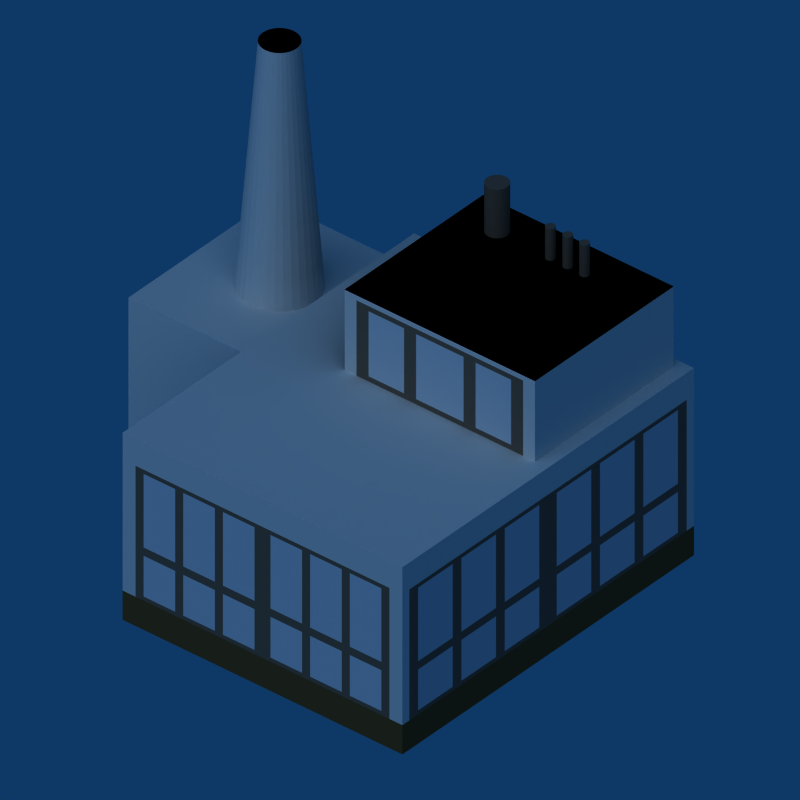 # Source: Factory_tech1.blend  (saved by Blender 2.49.2; exported with 4.5.12 LTS)
import bpy
from mathutils import Matrix  # noqa: F401  (used for matrix-valued properties, if any)

bpy.ops.wm.read_factory_settings(use_empty=True)
scene = bpy.context.scene
scene.name = 'Scene'

# ---- collections
col_collection_1 = bpy.data.collections.new('Collection 1'); scene.collection.children.link(col_collection_1)

# ---- materials (node trees are filled in below, after node groups)
mat_material_013 = bpy.data.materials.new('Material.013')
mat_material_013.alpha_threshold = 0.0
mat_material_013.diffuse_color = (0.3725, 0.3373, 0.302, 1.0)
mat_material_013.roughness = 0.5
mat_material_013.line_color = (0.0, 0.0, 0.0, 1.0)
mat_material_012 = bpy.data.materials.new('Material.012')
mat_material_012.alpha_threshold = 0.0
mat_material_012.diffuse_color = (0.3725, 0.3373, 0.302, 1.0)
mat_material_012.roughness = 0.5
mat_material_012.line_color = (0.0, 0.0, 0.0, 1.0)
mat_material_008 = bpy.data.materials.new('Material.008')
mat_material_008.alpha_threshold = 0.0
mat_material_008.preview_render_type = 'CUBE'
mat_material_008.roughness = 0.5
mat_material_008.line_color = (0.0, 0.0, 0.0, 1.0)
mat_material_006 = bpy.data.materials.new('Material.006')
mat_material_006.alpha_threshold = 0.0
mat_material_006.preview_render_type = 'CUBE'
mat_material_006.diffuse_color = (0.0, 0.0, 0.0, 1.0)
mat_material_006.roughness = 0.5
mat_material_006.line_color = (0.0, 0.0, 0.0, 1.0)
mat_material = bpy.data.materials.new('Material')
mat_material.alpha_threshold = 0.0
mat_material.roughness = 0.5
mat_material.line_color = (0.0, 0.0, 0.0, 1.0)
mat_material_001 = bpy.data.materials.new('Material.001')
mat_material_001.alpha_threshold = 0.0
mat_material_001.preview_render_type = 'CUBE'
mat_material_001.diffuse_color = (0.3235, 0.2539, 0.1509, 1.0)
mat_material_001.roughness = 0.5
mat_material_001.specular_intensity = 0.0
mat_material_001.line_color = (0.0, 0.0, 0.0, 1.0)
mat_material_010 = bpy.data.materials.new('Material.010')
mat_material_010.alpha_threshold = 0.0
mat_material_010.preview_render_type = 'CUBE'
mat_material_010.roughness = 0.5
mat_material_010.line_color = (0.0, 0.0, 0.0, 1.0)
mat_material_003 = bpy.data.materials.new('Material.003')
mat_material_003.alpha_threshold = 0.0
mat_material_003.preview_render_type = 'CUBE'
mat_material_003.diffuse_color = (0.3725, 0.3373, 0.302, 1.0)
mat_material_003.roughness = 0.5
mat_material_003.specular_intensity = 0.0
mat_material_003.line_color = (0.0, 0.0, 0.0, 1.0)
mat_material_004 = bpy.data.materials.new('Material.004')
mat_material_004.alpha_threshold = 0.0
mat_material_004.diffuse_color = (0.3725, 0.3373, 0.302, 1.0)
mat_material_004.roughness = 0.5
mat_material_004.specular_intensity = 0.0
mat_material_004.line_color = (0.0, 0.0, 0.0, 1.0)
mat_material_016 = bpy.data.materials.new('Material.016')
mat_material_016.alpha_threshold = 0.0
mat_material_016.diffuse_color = (0.74, 0.776, 0.818, 1.0)
mat_material_016.specular_color = (0.676, 0.732, 0.798)
mat_material_016.roughness = 0.818
mat_material_016.specular_intensity = 0.731
mat_material_016.line_color = (0.0, 0.0, 0.0, 0.3242)
mat_material_011 = bpy.data.materials.new('Material.011')
mat_material_011.alpha_threshold = 0.0
mat_material_011.preview_render_type = 'CUBE'
mat_material_011.roughness = 0.5
mat_material_011.line_color = (0.0, 0.0, 0.0, 1.0)

# ---- material node trees

# ---- world
world_world = bpy.data.worlds.new('World'); scene.world = world_world
world_world.color = (0.05656, 0.2208, 0.4)
world_world.use_sun_shadow = False
world_world.sun_shadow_jitter_overblur = 0.0
world_world.cycles.sampling_method = 'MANUAL'
world_world.cycles.sample_map_resolution = 256

# ---- cameras
cam_camera = bpy.data.cameras.new('Camera')
cam_camera.type = 'ORTHO'
cam_camera.passepartout_alpha = 0.2
cam_camera.clip_end = 100.0
cam_camera.lens = 35.0
cam_camera.ortho_scale = 29.31
cam_camera.show_passepartout = False
cam_camera.show_safe_areas = True
cam_camera.dof.focus_distance = 0.0
cam_camera.dof.aperture_fstop = 128.0

# ---- lights
light_lamp_002 = bpy.data.lights.new('Lamp.002', 'SUN')
light_lamp_002.transmission_factor = 0.0
light_lamp_002.angle = 1.571
light_lamp_002.energy = 1.0
light_lamp_002.shadow_buffer_clip_start = 0.5
light_lamp_002.shadow_soft_size = 1.0
light_lamp_002.shadow_cascade_max_distance = 1000.0
light_lamp_002.cycles.use_multiple_importance_sampling = False

# ---- meshes
me_cylinder_004 = bpy.data.meshes.new('Cylinder.004')
me_cylinder_004.from_pydata([(2.828, 2.828, -1.5), (3.326, 2.222, -1.5), (3.696, 1.531, -1.5), (3.923, 0.7804, -1.5), (4.0, 3.02e-07, -1.5), (3.923, -0.7804, -1.5), (3.696, -1.531, -1.5), (3.326, -2.222, -1.5), (2.828, -2.828, -1.5), (2.222, -3.326, -1.5), (1.531, -3.696, -1.5), (0.7804, -3.923, -1.5), (-1.303e-06, -4.0, -1.5), (-0.7804, -3.923, -1.5), (-1.531, -3.696, -1.5), (-2.222, -3.326, -1.5), (-2.828, -2.828, -1.5), (-3.326, -2.222, -1.5), (-3.696, -1.531, -1.5), (-3.923, -0.7804, -1.5), (-4.0, 3.862e-06, -1.5), (-3.923, 0.7804, -1.5), (-3.696, 1.531, -1.5), (-3.326, 2.222, -1.5), (-2.828, 2.828, -1.5), (-2.222, 3.326, -1.5), (-1.531, 3.696, -1.5), (-0.7804, 3.923, -1.5), (6.421e-06, 4.0, -1.5), (0.7804, 3.923, -1.5), (1.531, 3.696, -1.5), (2.222, 3.326, -1.5), (2.828, 2.828, 1.5), (3.326, 2.222, 1.5), (3.696, 1.531, 1.5), (3.923, 0.7804, 1.5), (4.0, -8.98e-06, 1.5), (3.923, -0.7804, 1.5), (3.696, -1.531, 1.5), (3.326, -2.222, 1.5), (2.828, -2.828, 1.5), (2.222, -3.326, 1.5), (1.531, -3.696, 1.5), (0.7804, -3.923, 1.5), (3.719e-06, -4.0, 1.5), (-0.7804, -3.923, 1.5), (-1.531, -3.696, 1.5), (-2.222, -3.326, 1.5), (-2.828, -2.828, 1.5), (-3.326, -2.222, 1.5), (-3.696, -1.531, 1.5), (-3.923, -0.7804, 1.5), (-4.0, -1.642e-05, 1.5), (-3.923, 0.7803, 1.5), (-3.696, 1.531, 1.5), (-3.326, 2.222, 1.5), (-2.828, 2.828, 1.5), (-2.222, 3.326, 1.5), (-1.531, 3.696, 1.5), (-0.7804, 3.923, 1.5), (-2.912e-05, 4.0, 1.5), (0.7803, 3.923, 1.5), (1.531, 3.696, 1.5), (2.222, 3.326, 1.5), (0.0, 0.0, -1.5), (0.0, 0.0, 1.5), (-13.23, 2.828, -1.5), (-12.74, 2.222, -1.5), (-12.37, 1.531, -1.5), (-12.14, 0.7804, -1.5), (-12.06, 3.02e-07, -1.5), (-12.14, -0.7804, -1.5), (-12.37, -1.531, -1.5), (-12.74, -2.222, -1.5), (-13.23, -2.828, -1.5), (-13.84, -3.326, -1.5), (-14.53, -3.696, -1.5), (-15.28, -3.923, -1.5), (-16.06, -4.0, -1.5), (-16.84, -3.923, -1.5), (-17.59, -3.696, -1.5), (-18.29, -3.326, -1.5), (-18.89, -2.828, -1.5), (-19.39, -2.222, -1.5), (-19.76, -1.531, -1.5), (-19.99, -0.7804, -1.5), (-20.06, 3.862e-06, -1.5), (-19.99, 0.7804, -1.5), (-19.76, 1.531, -1.5), (-19.39, 2.222, -1.5), (-18.89, 2.828, -1.5), (-18.29, 3.326, -1.5), (-17.59, 3.696, -1.5), (-16.84, 3.923, -1.5), (-16.06, 4.0, -1.5), (-15.28, 3.923, -1.5), (-14.53, 3.696, -1.5), (-13.84, 3.326, -1.5), (-13.23, 2.828, 1.5), (-12.74, 2.222, 1.5), (-12.37, 1.531, 1.5), (-12.14, 0.7804, 1.5), (-12.06, -8.98e-06, 1.5), (-12.14, -0.7804, 1.5), (-12.37, -1.531, 1.5), (-12.74, -2.222, 1.5), (-13.23, -2.828, 1.5), (-13.84, -3.326, 1.5), (-14.53, -3.696, 1.5), (-15.28, -3.923, 1.5), (-16.06, -4.0, 1.5), (-16.84, -3.923, 1.5), (-17.59, -3.696, 1.5), (-18.29, -3.326, 1.5), (-18.89, -2.828, 1.5), (-19.39, -2.222, 1.5), (-19.76, -1.531, 1.5), (-19.99, -0.7804, 1.5), (-20.06, -1.642e-05, 1.5), (-19.99, 0.7803, 1.5), (-19.76, 1.531, 1.5), (-19.39, 2.222, 1.5), (-18.89, 2.828, 1.5), (-18.29, 3.326, 1.5), (-17.59, 3.696, 1.5), (-16.84, 3.923, 1.5), (-16.06, 4.0, 1.5), (-15.28, 3.923, 1.5), (-14.53, 3.696, 1.5), (-13.84, 3.326, 1.5), (-16.06, 0.0, -1.5), (-16.06, 0.0, 1.5), (-29.84, 2.828, -1.5), (-29.34, 2.222, -1.5), (-28.97, 1.531, -1.5), (-28.74, 0.7804, -1.5), (-28.66, 3.02e-07, -1.5), (-28.74, -0.7804, -1.5), (-28.97, -1.531, -1.5), (-29.34, -2.222, -1.5), (-29.84, -2.828, -1.5), (-30.44, -3.326, -1.5), (-31.13, -3.696, -1.5), (-31.88, -3.923, -1.5), (-32.66, -4.0, -1.5), (-33.45, -3.923, -1.5), (-34.2, -3.696, -1.5), (-34.89, -3.326, -1.5), (-35.49, -2.828, -1.5), (-35.99, -2.222, -1.5), (-36.36, -1.531, -1.5), (-36.59, -0.7804, -1.5), (-36.66, 3.862e-06, -1.5), (-36.59, 0.7804, -1.5), (-36.36, 1.531, -1.5), (-35.99, 2.222, -1.5), (-35.49, 2.828, -1.5), (-34.89, 3.326, -1.5), (-34.2, 3.696, -1.5), (-33.45, 3.923, -1.5), (-32.66, 4.0, -1.5), (-31.88, 3.923, -1.5), (-31.13, 3.696, -1.5), (-30.44, 3.326, -1.5), (-29.84, 2.828, 1.5), (-29.34, 2.222, 1.5), (-28.97, 1.531, 1.5), (-28.74, 0.7804, 1.5), (-28.66, -8.98e-06, 1.5), (-28.74, -0.7804, 1.5), (-28.97, -1.531, 1.5), (-29.34, -2.222, 1.5), (-29.84, -2.828, 1.5), (-30.44, -3.326, 1.5), (-31.13, -3.696, 1.5), (-31.88, -3.923, 1.5), (-32.66, -4.0, 1.5), (-33.45, -3.923, 1.5), (-34.2, -3.696, 1.5), (-34.89, -3.326, 1.5), (-35.49, -2.828, 1.5), (-35.99, -2.222, 1.5), (-36.36, -1.531, 1.5), (-36.59, -0.7804, 1.5), (-36.66, -1.642e-05, 1.5), (-36.59, 0.7803, 1.5), (-36.36, 1.531, 1.5), (-35.99, 2.222, 1.5), (-35.49, 2.828, 1.5), (-34.89, 3.326, 1.5), (-34.2, 3.696, 1.5), (-33.45, 3.923, 1.5), (-32.66, 4.0, 1.5), (-31.88, 3.923, 1.5), (-31.13, 3.696, 1.5), (-30.44, 3.326, 1.5), (-32.66, 0.0, -1.5), (-32.66, 0.0, 1.5)], [], [(64, 0, 1), (65, 33, 32), (64, 1, 2), (65, 34, 33), (64, 2, 3), (65, 35, 34), (64, 3, 4), (65, 36, 35), (64, 4, 5), (65, 37, 36), (64, 5, 6), (65, 38, 37), (64, 6, 7), (65, 39, 38), (64, 7, 8), (65, 40, 39), (64, 8, 9), (65, 41, 40), (64, 9, 10), (65, 42, 41), (64, 10, 11), (65, 43, 42), (64, 11, 12), (65, 44, 43), (64, 12, 13), (65, 45, 44), (64, 13, 14), (65, 46, 45), (64, 14, 15), (65, 47, 46), (64, 15, 16), (65, 48, 47), (64, 16, 17), (65, 49, 48), (64, 17, 18), (65, 50, 49), (64, 18, 19), (65, 51, 50), (64, 19, 20), (65, 52, 51), (64, 20, 21), (65, 53, 52), (64, 21, 22), (65, 54, 53), (64, 22, 23), (65, 55, 54), (64, 23, 24), (65, 56, 55), (64, 24, 25), (65, 57, 56), (64, 25, 26), (65, 58, 57), (64, 26, 27), (65, 59, 58), (64, 27, 28), (65, 60, 59), (64, 28, 29), (65, 61, 60), (64, 29, 30), (65, 62, 61), (64, 30, 31), (65, 63, 62), (31, 0, 64), (65, 32, 63), (0, 32, 33, 1), (1, 33, 34, 2), (2, 34, 35, 3), (3, 35, 36, 4), (4, 36, 37, 5), (5, 37, 38, 6), (6, 38, 39, 7), (7, 39, 40, 8), (8, 40, 41, 9), (9, 41, 42, 10), (10, 42, 43, 11), (11, 43, 44, 12), (12, 44, 45, 13), (13, 45, 46, 14), (14, 46, 47, 15), (15, 47, 48, 16), (16, 48, 49, 17), (17, 49, 50, 18), (18, 50, 51, 19), (19, 51, 52, 20), (20, 52, 53, 21), (21, 53, 54, 22), (22, 54, 55, 23), (23, 55, 56, 24), (24, 56, 57, 25), (25, 57, 58, 26), (26, 58, 59, 27), (27, 59, 60, 28), (28, 60, 61, 29), (29, 61, 62, 30), (30, 62, 63, 31), (32, 0, 31, 63), (130, 66, 67), (131, 99, 98), (130, 67, 68), (131, 100, 99), (130, 68, 69), (131, 101, 100), (130, 69, 70), (131, 102, 101), (130, 70, 71), (131, 103, 102), (130, 71, 72), (131, 104, 103), (130, 72, 73), (131, 105, 104), (130, 73, 74), (131, 106, 105), (130, 74, 75), (131, 107, 106), (130, 75, 76), (131, 108, 107), (130, 76, 77), (131, 109, 108), (130, 77, 78), (131, 110, 109), (130, 78, 79), (131, 111, 110), (130, 79, 80), (131, 112, 111), (130, 80, 81), (131, 113, 112), (130, 81, 82), (131, 114, 113), (130, 82, 83), (131, 115, 114), (130, 83, 84), (131, 116, 115), (130, 84, 85), (131, 117, 116), (130, 85, 86), (131, 118, 117), (130, 86, 87), (131, 119, 118), (130, 87, 88), (131, 120, 119), (130, 88, 89), (131, 121, 120), (130, 89, 90), (131, 122, 121), (130, 90, 91), (131, 123, 122), (130, 91, 92), (131, 124, 123), (130, 92, 93), (131, 125, 124), (130, 93, 94), (131, 126, 125), (130, 94, 95), (131, 127, 126), (130, 95, 96), (131, 128, 127), (130, 96, 97), (131, 129, 128), (97, 66, 130), (131, 98, 129), (66, 98, 99, 67), (67, 99, 100, 68), (68, 100, 101, 69), (69, 101, 102, 70), (70, 102, 103, 71), (71, 103, 104, 72), (72, 104, 105, 73), (73, 105, 106, 74), (74, 106, 107, 75), (75, 107, 108, 76), (76, 108, 109, 77), (77, 109, 110, 78), (78, 110, 111, 79), (79, 111, 112, 80), (80, 112, 113, 81), (81, 113, 114, 82), (82, 114, 115, 83), (83, 115, 116, 84), (84, 116, 117, 85), (85, 117, 118, 86), (86, 118, 119, 87), (87, 119, 120, 88), (88, 120, 121, 89), (89, 121, 122, 90), (90, 122, 123, 91), (91, 123, 124, 92), (92, 124, 125, 93), (93, 125, 126, 94), (94, 126, 127, 95), (95, 127, 128, 96), (96, 128, 129, 97), (98, 66, 97, 129), (196, 132, 133), (197, 165, 164), (196, 133, 134), (197, 166, 165), (196, 134, 135), (197, 167, 166), (196, 135, 136), (197, 168, 167), (196, 136, 137), (197, 169, 168), (196, 137, 138), (197, 170, 169), (196, 138, 139), (197, 171, 170), (196, 139, 140), (197, 172, 171), (196, 140, 141), (197, 173, 172), (196, 141, 142), (197, 174, 173), (196, 142, 143), (197, 175, 174), (196, 143, 144), (197, 176, 175), (196, 144, 145), (197, 177, 176), (196, 145, 146), (197, 178, 177), (196, 146, 147), (197, 179, 178), (196, 147, 148), (197, 180, 179), (196, 148, 149), (197, 181, 180), (196, 149, 150), (197, 182, 181), (196, 150, 151), (197, 183, 182), (196, 151, 152), (197, 184, 183), (196, 152, 153), (197, 185, 184), (196, 153, 154), (197, 186, 185), (196, 154, 155), (197, 187, 186), (196, 155, 156), (197, 188, 187), (196, 156, 157), (197, 189, 188), (196, 157, 158), (197, 190, 189), (196, 158, 159), (197, 191, 190), (196, 159, 160), (197, 192, 191), (196, 160, 161), (197, 193, 192), (196, 161, 162), (197, 194, 193), (196, 162, 163), (197, 195, 194), (163, 132, 196), (197, 164, 195), (132, 164, 165, 133), (133, 165, 166, 134), (134, 166, 167, 135), (135, 167, 168, 136), (136, 168, 169, 137), (137, 169, 170, 138), (138, 170, 171, 139), (139, 171, 172, 140), (140, 172, 173, 141), (141, 173, 174, 142), (142, 174, 175, 143), (143, 175, 176, 144), (144, 176, 177, 145), (145, 177, 178, 146), (146, 178, 179, 147), (147, 179, 180, 148), (148, 180, 181, 149), (149, 181, 182, 150), (150, 182, 183, 151), (151, 183, 184, 152), (152, 184, 185, 153), (153, 185, 186, 154), (154, 186, 187, 155), (155, 187, 188, 156), (156, 188, 189, 157), (157, 189, 190, 158), (158, 190, 191, 159), (159, 191, 192, 160), (160, 192, 193, 161), (161, 193, 194, 162), (162, 194, 195, 163), (164, 132, 163, 195)])
me_cylinder_004.materials.append(mat_material_013)
me_cylinder_004.use_remesh_preserve_volume = False
me_cylinder_004.use_remesh_preserve_attributes = False
me_cylinder_004.use_mirror_vertex_groups = False
me_cylinder_004.update()
me_cylinder_001 = bpy.data.meshes.new('Cylinder.001')
me_cylinder_001.from_pydata([(2.828, 2.828, -1.099), (3.326, 2.222, -1.099), (3.696, 1.531, -1.099), (3.923, 0.7804, -1.099), (4.0, 3.02e-07, -1.099), (3.923, -0.7804, -1.099), (3.696, -1.531, -1.099), (3.326, -2.222, -1.099), (2.828, -2.828, -1.099), (2.222, -3.326, -1.099), (1.531, -3.696, -1.099), (0.7804, -3.923, -1.099), (-1.303e-06, -4.0, -1.099), (-0.7804, -3.923, -1.099), (-1.531, -3.696, -1.099), (-2.222, -3.326, -1.099), (-2.828, -2.828, -1.099), (-3.326, -2.222, -1.099), (-3.696, -1.531, -1.099), (-3.923, -0.7804, -1.099), (-4.0, 3.862e-06, -1.099), (-3.923, 0.7804, -1.099), (-3.696, 1.531, -1.099), (-3.326, 2.222, -1.099), (-2.828, 2.828, -1.099), (-2.222, 3.326, -1.099), (-1.531, 3.696, -1.099), (-0.7804, 3.923, -1.099), (6.421e-06, 4.0, -1.099), (0.7804, 3.923, -1.099), (1.531, 3.696, -1.099), (2.222, 3.326, -1.099), (2.828, 2.828, 1.901), (3.326, 2.222, 1.901), (3.696, 1.531, 1.901), (3.923, 0.7804, 1.901), (4.0, -8.98e-06, 1.901), (3.923, -0.7804, 1.901), (3.696, -1.531, 1.901), (3.326, -2.222, 1.901), (2.828, -2.828, 1.901), (2.222, -3.326, 1.901), (1.531, -3.696, 1.901), (0.7804, -3.923, 1.901), (3.719e-06, -4.0, 1.901), (-0.7804, -3.923, 1.901), (-1.531, -3.696, 1.901), (-2.222, -3.326, 1.901), (-2.828, -2.828, 1.901), (-3.326, -2.222, 1.901), (-3.696, -1.531, 1.901), (-3.923, -0.7804, 1.901), (-4.0, -1.642e-05, 1.901), (-3.923, 0.7803, 1.901), (-3.696, 1.531, 1.901), (-3.326, 2.222, 1.901), (-2.828, 2.828, 1.901), (-2.222, 3.326, 1.901), (-1.531, 3.696, 1.901), (-0.7804, 3.923, 1.901), (-2.912e-05, 4.0, 1.901), (0.7803, 3.923, 1.901), (1.531, 3.696, 1.901), (2.222, 3.326, 1.901), (0.0, 0.0, -1.099), (0.0, 0.0, 1.901)], [], [(64, 0, 1), (65, 33, 32), (64, 1, 2), (65, 34, 33), (64, 2, 3), (65, 35, 34), (64, 3, 4), (65, 36, 35), (64, 4, 5), (65, 37, 36), (64, 5, 6), (65, 38, 37), (64, 6, 7), (65, 39, 38), (64, 7, 8), (65, 40, 39), (64, 8, 9), (65, 41, 40), (64, 9, 10), (65, 42, 41), (64, 10, 11), (65, 43, 42), (64, 11, 12), (65, 44, 43), (64, 12, 13), (65, 45, 44), (64, 13, 14), (65, 46, 45), (64, 14, 15), (65, 47, 46), (64, 15, 16), (65, 48, 47), (64, 16, 17), (65, 49, 48), (64, 17, 18), (65, 50, 49), (64, 18, 19), (65, 51, 50), (64, 19, 20), (65, 52, 51), (64, 20, 21), (65, 53, 52), (64, 21, 22), (65, 54, 53), (64, 22, 23), (65, 55, 54), (64, 23, 24), (65, 56, 55), (64, 24, 25), (65, 57, 56), (64, 25, 26), (65, 58, 57), (64, 26, 27), (65, 59, 58), (64, 27, 28), (65, 60, 59), (64, 28, 29), (65, 61, 60), (64, 29, 30), (65, 62, 61), (64, 30, 31), (65, 63, 62), (31, 0, 64), (65, 32, 63), (0, 32, 33, 1), (1, 33, 34, 2), (2, 34, 35, 3), (3, 35, 36, 4), (4, 36, 37, 5), (5, 37, 38, 6), (6, 38, 39, 7), (7, 39, 40, 8), (8, 40, 41, 9), (9, 41, 42, 10), (10, 42, 43, 11), (11, 43, 44, 12), (12, 44, 45, 13), (13, 45, 46, 14), (14, 46, 47, 15), (15, 47, 48, 16), (16, 48, 49, 17), (17, 49, 50, 18), (18, 50, 51, 19), (19, 51, 52, 20), (20, 52, 53, 21), (21, 53, 54, 22), (22, 54, 55, 23), (23, 55, 56, 24), (24, 56, 57, 25), (25, 57, 58, 26), (26, 58, 59, 27), (27, 59, 60, 28), (28, 60, 61, 29), (29, 61, 62, 30), (30, 62, 63, 31), (32, 0, 31, 63)])
me_cylinder_001.materials.append(mat_material_012)
me_cylinder_001.use_remesh_preserve_volume = False
me_cylinder_001.use_remesh_preserve_attributes = False
me_cylinder_001.use_mirror_vertex_groups = False
me_cylinder_001.update()
me_cylinder = bpy.data.meshes.new('Cylinder')
me_cylinder.from_pydata([(6.606, 6.606, -1.5), (7.768, 5.19, -1.5), (8.631, 3.575, -1.5), (9.163, 1.823, -1.5), (9.343, -5.202e-07, -1.5), (9.163, -1.823, -1.5), (8.631, -3.575, -1.5), (7.768, -5.19, -1.5), (6.606, -6.606, -1.5), (5.19, -7.768, -1.5), (3.575, -8.631, -1.5), (1.823, -9.163, -1.5), (-4.743e-06, -9.343, -1.5), (-1.823, -9.163, -1.5), (-3.575, -8.631, -1.5), (-5.19, -7.768, -1.5), (-6.606, -6.606, -1.5), (-7.768, -5.19, -1.5), (-8.631, -3.575, -1.5), (-9.163, -1.823, -1.5), (-9.343, 7.796e-06, -1.5), (-9.163, 1.823, -1.5), (-8.631, 3.575, -1.5), (-7.768, 5.19, -1.5), (-6.606, 6.606, -1.5), (-5.19, 7.768, -1.5), (-3.575, 8.631, -1.5), (-1.823, 9.163, -1.5), (1.33e-05, 9.343, -1.5), (1.823, 9.163, -1.5), (3.575, 8.631, -1.5), (5.19, 7.768, -1.5), (2.828, 2.828, 1.5), (3.326, 2.222, 1.5), (3.696, 1.531, 1.5), (3.923, 0.7804, 1.5), (4.0, -8.98e-06, 1.5), (3.923, -0.7804, 1.5), (3.696, -1.531, 1.5), (3.326, -2.222, 1.5), (2.828, -2.828, 1.5), (2.222, -3.326, 1.5), (1.531, -3.696, 1.5), (0.7804, -3.923, 1.5), (3.719e-06, -4.0, 1.5), (-0.7804, -3.923, 1.5), (-1.531, -3.696, 1.5), (-2.222, -3.326, 1.5), (-2.828, -2.828, 1.5), (-3.326, -2.222, 1.5), (-3.696, -1.531, 1.5), (-3.923, -0.7804, 1.5), (-4.0, -1.642e-05, 1.5), (-3.923, 0.7803, 1.5), (-3.696, 1.531, 1.5), (-3.326, 2.222, 1.5), (-2.828, 2.828, 1.5), (-2.222, 3.326, 1.5), (-1.531, 3.696, 1.5), (-0.7804, 3.923, 1.5), (-2.912e-05, 4.0, 1.5), (0.7803, 3.923, 1.5), (1.531, 3.696, 1.5), (2.222, 3.326, 1.5), (-1.698e-06, -1.226e-06, -1.5), (0.0, 0.0, 1.247), (1.414, 1.414, 1.247), (3.077, 2.525, 1.5), (1.663, 1.111, 1.247), (3.511, 1.877, 1.5), (1.848, 0.7654, 1.247), (3.809, 1.156, 1.5), (1.962, 0.3902, 1.247), (3.962, 0.3902, 1.5), (2.0, -4.49e-06, 1.247), (3.962, -0.3902, 1.5), (1.962, -0.3902, 1.247), (3.809, -1.156, 1.5), (1.848, -0.7654, 1.247), (3.511, -1.877, 1.5), (1.663, -1.111, 1.247), (3.077, -2.525, 1.5), (1.414, -1.414, 1.247), (2.525, -3.077, 1.5), (1.111, -1.663, 1.247), (1.877, -3.511, 1.5), (0.7654, -1.848, 1.247), (1.156, -3.809, 1.5), (0.3902, -1.962, 1.247), (0.3902, -3.962, 1.5), (1.86e-06, -2.0, 1.247), (-0.3902, -3.962, 1.5), (-0.3902, -1.962, 1.247), (-1.156, -3.809, 1.5), (-0.7654, -1.848, 1.247), (-1.877, -3.511, 1.5), (-1.111, -1.663, 1.247), (-2.525, -3.077, 1.5), (-1.414, -1.414, 1.247), (-3.077, -2.525, 1.5), (-1.663, -1.111, 1.247), (-3.511, -1.877, 1.5), (-1.848, -0.7654, 1.247), (-3.809, -1.156, 1.5), (-1.962, -0.3902, 1.247), (-3.962, -0.3902, 1.5), (-2.0, -8.21e-06, 1.247), (-3.962, 0.3902, 1.5), (-1.962, 0.3902, 1.247), (-3.809, 1.156, 1.5), (-1.848, 0.7654, 1.247), (-3.511, 1.876, 1.5), (-1.663, 1.111, 1.247), (-3.077, 2.525, 1.5), (-1.414, 1.414, 1.247), (-2.525, 3.077, 1.5), (-1.111, 1.663, 1.247), (-1.877, 3.511, 1.5), (-0.7654, 1.848, 1.247), (-1.156, 3.809, 1.5), (-0.3902, 1.962, 1.247), (-0.3902, 3.962, 1.5), (-1.456e-05, 2.0, 1.247), (0.3902, 3.962, 1.5), (0.3902, 1.962, 1.247), (1.156, 3.809, 1.5), (0.7654, 1.848, 1.247), (1.876, 3.511, 1.5), (1.111, 1.663, 1.247), (2.525, 3.077, 1.5)], [], [(64, 0, 1), (64, 1, 2), (64, 2, 3), (64, 3, 4), (64, 4, 5), (64, 5, 6), (64, 6, 7), (64, 7, 8), (64, 8, 9), (64, 9, 10), (64, 10, 11), (64, 11, 12), (64, 12, 13), (64, 13, 14), (64, 14, 15), (64, 15, 16), (64, 16, 17), (64, 17, 18), (64, 18, 19), (64, 19, 20), (64, 20, 21), (64, 21, 22), (64, 22, 23), (64, 23, 24), (64, 24, 25), (64, 25, 26), (64, 26, 27), (64, 27, 28), (64, 28, 29), (64, 29, 30), (64, 30, 31), (31, 0, 64), (66, 65, 68), (68, 67, 66), (32, 66, 67), (67, 68, 33), (68, 65, 70), (70, 69, 68), (33, 68, 69), (69, 70, 34), (70, 65, 72), (72, 71, 70), (34, 70, 71), (71, 72, 35), (72, 65, 74), (74, 73, 72), (35, 72, 73), (73, 74, 36), (74, 65, 76), (76, 75, 74), (36, 74, 75), (75, 76, 37), (76, 65, 78), (78, 77, 76), (37, 76, 77), (77, 78, 38), (78, 65, 80), (80, 79, 78), (38, 78, 79), (79, 80, 39), (80, 65, 82), (82, 81, 80), (39, 80, 81), (81, 82, 40), (82, 65, 84), (84, 83, 82), (40, 82, 83), (83, 84, 41), (84, 65, 86), (86, 85, 84), (41, 84, 85), (85, 86, 42), (86, 65, 88), (88, 87, 86), (42, 86, 87), (87, 88, 43), (88, 65, 90), (90, 89, 88), (43, 88, 89), (89, 90, 44), (90, 65, 92), (92, 91, 90), (44, 90, 91), (91, 92, 45), (92, 65, 94), (94, 93, 92), (45, 92, 93), (93, 94, 46), (94, 65, 96), (96, 95, 94), (46, 94, 95), (95, 96, 47), (96, 65, 98), (98, 97, 96), (47, 96, 97), (97, 98, 48), (98, 65, 100), (100, 99, 98), (48, 98, 99), (99, 100, 49), (100, 65, 102), (102, 101, 100), (49, 100, 101), (101, 102, 50), (102, 65, 104), (104, 103, 102), (50, 102, 103), (103, 104, 51), (104, 65, 106), (106, 105, 104), (51, 104, 105), (105, 106, 52), (106, 65, 108), (108, 107, 106), (52, 106, 107), (107, 108, 53), (108, 65, 110), (110, 109, 108), (53, 108, 109), (109, 110, 54), (110, 65, 112), (112, 111, 110), (54, 110, 111), (111, 112, 55), (112, 65, 114), (114, 113, 112), (55, 112, 113), (113, 114, 56), (114, 65, 116), (116, 115, 114), (56, 114, 115), (115, 116, 57), (116, 65, 118), (118, 117, 116), (57, 116, 117), (117, 118, 58), (118, 65, 120), (120, 119, 118), (58, 118, 119), (119, 120, 59), (120, 65, 122), (122, 121, 120), (59, 120, 121), (121, 122, 60), (122, 65, 124), (124, 123, 122), (60, 122, 123), (123, 124, 61), (124, 65, 126), (126, 125, 124), (61, 124, 125), (125, 126, 62), (126, 65, 128), (128, 127, 126), (62, 126, 127), (127, 128, 63), (128, 65, 66), (66, 129, 128), (63, 128, 129), (129, 66, 32), (1, 0, 67), (67, 0, 32), (67, 33, 1), (69, 2, 1), (33, 69, 1), (69, 34, 2), (71, 3, 2), (34, 71, 2), (71, 35, 3), (73, 4, 3), (35, 73, 3), (73, 36, 4), (75, 5, 4), (36, 75, 4), (75, 37, 5), (77, 6, 5), (37, 77, 5), (77, 38, 6), (79, 7, 6), (38, 79, 6), (79, 39, 7), (81, 8, 7), (39, 81, 7), (81, 40, 8), (83, 9, 8), (40, 83, 8), (83, 41, 9), (85, 10, 9), (41, 85, 9), (85, 42, 10), (87, 11, 10), (42, 87, 10), (87, 43, 11), (89, 12, 11), (43, 89, 11), (89, 44, 12), (91, 13, 12), (44, 91, 12), (91, 45, 13), (93, 14, 13), (45, 93, 13), (93, 46, 14), (95, 15, 14), (46, 95, 14), (95, 47, 15), (97, 16, 15), (47, 97, 15), (97, 48, 16), (99, 17, 16), (48, 99, 16), (99, 49, 17), (101, 18, 17), (49, 101, 17), (101, 50, 18), (103, 19, 18), (50, 103, 18), (103, 51, 19), (105, 20, 19), (51, 105, 19), (105, 52, 20), (107, 21, 20), (52, 107, 20), (107, 53, 21), (109, 22, 21), (53, 109, 21), (109, 54, 22), (111, 23, 22), (54, 111, 22), (111, 55, 23), (113, 24, 23), (55, 113, 23), (113, 56, 24), (115, 25, 24), (56, 115, 24), (115, 57, 25), (117, 26, 25), (57, 117, 25), (117, 58, 26), (119, 27, 26), (58, 119, 26), (119, 59, 27), (121, 28, 27), (59, 121, 27), (121, 60, 28), (123, 29, 28), (60, 123, 28), (123, 61, 29), (125, 30, 29), (61, 125, 29), (125, 62, 30), (127, 31, 30), (62, 127, 30), (127, 63, 31), (129, 0, 31), (63, 129, 31), (32, 0, 129)])
me_cylinder.polygons.foreach_set('material_index', [0, 0, 0, 0, 0, 0, 0, 0, 0, 0, 0, 0, 0, 0, 0, 0, 0, 0, 0, 0, 0, 0, 0, 0, 0, 0, 0, 0, 0, 0, 0, 0, 1, 1, 1, 1, 1, 1, 1, 1, 1, 1, 1, 1, 1, 1, 1, 1, 1, 1, 1, 1, 1, 1, 1, 1, 1, 1, 1, 1, 1, 1, 1, 1, 1, 1, 1, 1, 1, 1, 1, 1, 1, 1, 1, 1, 1, 1, 1, 1, 1, 1, 1, 1, 1, 1, 1, 1, 1, 1, 1, 1, 1, 1, 1, 1, 1, 1, 1, 1, 1, 1, 1, 1, 1, 1, 1, 1, 1, 1, 1, 1, 1, 1, 1, 1, 1, 1, 1, 1, 1, 1, 1, 1, 1, 1, 1, 1, 1, 1, 1, 1, 1, 1, 1, 1, 1, 1, 1, 1, 1, 1, 1, 1, 1, 1, 1, 1, 1, 1, 1, 1, 1, 1, 1, 1, 1, 1, 1, 1, 0, 0, 0, 0, 0, 0, 0, 0, 0, 0, 0, 0, 0, 0, 0, 0, 0, 0, 0, 0, 0, 0, 0, 0, 0, 0, 0, 0, 0, 0, 0, 0, 0, 0, 0, 0, 0, 0, 0, 0, 0, 0, 0, 0, 0, 0, 0, 0, 0, 0, 0, 0, 0, 0, 0, 0, 0, 0, 0, 0, 0, 0, 0, 0, 0, 0, 0, 0, 0, 0, 0, 0, 0, 0, 0, 0, 0, 0, 0, 0, 0, 0, 0, 0, 0, 0, 0, 0, 0, 0, 0, 0, 0, 0, 0, 0])
me_cylinder.materials.append(mat_material_008)
me_cylinder.materials.append(mat_material_006)
me_cylinder.use_remesh_preserve_volume = False
me_cylinder.use_remesh_preserve_attributes = False
me_cylinder.use_mirror_vertex_groups = False
me_cylinder.update()
me_cube = bpy.data.meshes.new('Cube')
me_cube.from_pydata([(1.0, 1.0, -1.0), (1.0, -1.0, -1.0), (-1.0, -1.0, -1.0), (-1.0, 1.0, -1.0), (1.0, -1.0, 1.0), (-1.0, -1.0, 1.0), (-1.0, 1.0, 1.0), (40.0, -1.0, 1.0), (40.0, -1.0, -1.0), (40.0, 1.0, -1.0), (42.0, 1.0, -1.0), (42.0, -1.0, -1.0), (42.0, 1.0, 1.0), (42.0, -1.0, 1.0), (42.0, 80.0, 1.0), (42.0, 80.0, -1.0), (40.0, 80.0, -1.0), (-1.0, 80.0, 1.0), (-1.0, 80.0, -1.0), (1.0, 80.0, -1.0), (1.0, 82.1, -1.0), (1.0, 82.1, 1.0), (-1.0, 82.1, 1.0), (40.0, 82.1, 1.0), (40.0, 82.1, -1.0), (42.0, 82.1, -1.0), (42.0, 82.1, 1.0), (42.0, 82.1, 10.0), (40.0, 82.1, 10.0), (-1.0, 82.1, 10.0), (1.0, 82.1, 10.0), (-1.0, 80.0, 10.0), (42.0, 80.0, 10.0), (42.0, -1.0, 10.0), (42.0, 1.0, 10.0), (40.0, -1.0, 10.0), (-1.0, 1.0, 10.0), (-1.0, -1.0, 10.0), (1.0, -1.0, 10.0), (20.5, -1.0, 1.0), (40.0, -1.0, 5.5), (20.5, -1.0, 10.0), (1.0, -1.0, 5.5), (20.5, -1.0, 5.5), (10.75, -1.0, 1.0), (30.25, -1.0, 1.0), (40.0, -1.0, 3.25), (40.0, -1.0, 7.75), (30.25, -1.0, 10.0), (10.75, -1.0, 10.0), (1.0, -1.0, 3.25), (1.0, -1.0, 7.75), (20.5, -1.0, 3.25), (20.5, -1.0, 7.75), (5.875, -1.0, 1.0), (15.62, -1.0, 1.0), (35.12, -1.0, 1.0), (25.38, -1.0, 1.0), (40.0, -1.0, 2.125), (40.0, -1.0, 4.375), (40.0, -1.0, 8.875), (40.0, -1.0, 6.625), (35.12, -1.0, 10.0), (25.38, -1.0, 10.0), (5.875, -1.0, 10.0), (15.62, -1.0, 10.0), (1.0, -1.0, 2.125), (1.0, -1.0, 4.375), (1.0, -1.0, 8.875), (1.0, -1.0, 6.625), (20.5, -1.0, 2.125), (20.5, -1.0, 4.375), (20.5, -1.0, 8.875), (20.5, -1.0, 6.625), (30.25, -1.0, 4.375), (10.75, -1.0, 4.375), (35.12, -1.0, 4.375), (25.38, -1.0, 4.375), (15.62, -1.0, 4.375), (5.875, -1.0, 4.375), (3.437, -1.0, 1.0), (8.312, -1.0, 1.0), (18.06, -1.0, 1.0), (13.19, -1.0, 1.0), (37.56, -1.0, 1.0), (32.69, -1.0, 1.0), (22.94, -1.0, 1.0), (27.81, -1.0, 1.0), (40.0, -1.0, 1.562), (40.0, -1.0, 2.688), (40.0, -1.0, 4.938), (40.0, -1.0, 3.812), (40.0, -1.0, 9.438), (40.0, -1.0, 8.312), (40.0, -1.0, 6.062), (40.0, -1.0, 7.188), (37.56, -1.0, 10.0), (32.69, -1.0, 10.0), (22.94, -1.0, 10.0), (27.81, -1.0, 10.0), (3.437, -1.0, 10.0), (8.312, -1.0, 10.0), (18.06, -1.0, 10.0), (13.19, -1.0, 10.0), (1.0, -1.0, 1.562), (1.0, -1.0, 2.688), (1.0, -1.0, 4.938), (1.0, -1.0, 3.812), (1.0, -1.0, 9.438), (1.0, -1.0, 8.312), (1.0, -1.0, 6.062), (1.0, -1.0, 7.188), (32.69, -1.0, 5.5), (27.81, -1.0, 5.5), (20.5, -1.0, 1.562), (20.5, -1.0, 2.688), (20.5, -1.0, 4.938), (20.5, -1.0, 3.812), (8.312, -1.0, 5.5), (13.19, -1.0, 5.5), (20.5, -1.0, 9.438), (20.5, -1.0, 8.312), (20.5, -1.0, 6.062), (20.5, -1.0, 7.188), (32.69, -1.0, 3.25), (27.81, -1.0, 3.25), (13.19, -1.0, 3.25), (8.312, -1.0, 3.25), (32.69, -1.0, 7.75), (27.81, -1.0, 7.75), (13.19, -1.0, 7.75), (8.312, -1.0, 7.75), (32.69, -1.0, 2.125), (27.81, -1.0, 2.125), (37.56, -1.0, 4.375), (32.69, -1.0, 4.375), (27.81, -1.0, 4.375), (22.94, -1.0, 4.375), (13.19, -1.0, 2.125), (8.312, -1.0, 2.125), (18.06, -1.0, 4.375), (13.19, -1.0, 4.375), (8.312, -1.0, 4.375), (3.437, -1.0, 4.375), (32.69, -1.0, 6.625), (27.81, -1.0, 6.625), (32.69, -1.0, 8.875), (27.81, -1.0, 8.875), (13.19, -1.0, 6.625), (8.312, -1.0, 6.625), (13.19, -1.0, 8.875), (8.312, -1.0, 8.875), (32.69, -1.0, 1.562), (32.69, -1.0, 2.688), (27.81, -1.0, 1.562), (27.81, -1.0, 2.688), (32.69, -1.0, 3.812), (32.69, -1.0, 4.938), (27.81, -1.0, 3.812), (27.81, -1.0, 4.938), (13.19, -1.0, 1.562), (13.19, -1.0, 2.688), (8.312, -1.0, 1.562), (8.312, -1.0, 2.688), (13.19, -1.0, 3.812), (13.19, -1.0, 4.938), (8.312, -1.0, 3.812), (8.312, -1.0, 4.938), (32.69, -1.0, 6.062), (32.69, -1.0, 7.188), (27.81, -1.0, 6.062), (27.81, -1.0, 7.188), (32.69, -1.0, 8.312), (32.69, -1.0, 9.438), (27.81, -1.0, 8.312), (27.81, -1.0, 9.438), (13.19, -1.0, 6.062), (13.19, -1.0, 7.188), (8.312, -1.0, 6.062), (8.312, -1.0, 7.188), (13.19, -1.0, 8.312), (13.19, -1.0, 9.438), (8.312, -1.0, 8.312), (8.312, -1.0, 9.438), (2.219, -1.0, 1.0), (4.656, -1.0, 1.0), (9.531, -1.0, 1.0), (7.094, -1.0, 1.0), (19.28, -1.0, 1.0), (16.84, -1.0, 1.0), (11.97, -1.0, 1.0), (14.41, -1.0, 1.0), (38.78, -1.0, 1.0), (36.34, -1.0, 1.0), (31.47, -1.0, 1.0), (33.91, -1.0, 1.0), (21.72, -1.0, 1.0), (24.16, -1.0, 1.0), (26.59, -1.0, 1.0), (29.03, -1.0, 1.0), (40.0, -1.0, 1.281), (40.0, -1.0, 1.844), (40.0, -1.0, 2.406), (40.0, -1.0, 2.969), (40.0, -1.0, 5.219), (40.0, -1.0, 4.656), (40.0, -1.0, 4.094), (40.0, -1.0, 3.531), (40.0, -1.0, 9.156), (40.0, -1.0, 9.719), (40.0, -1.0, 8.594), (40.0, -1.0, 8.031), (40.0, -1.0, 6.344), (40.0, -1.0, 5.781), (40.0, -1.0, 6.906), (40.0, -1.0, 7.469), (36.34, -1.0, 10.0), (38.78, -1.0, 10.0), (33.91, -1.0, 10.0), (31.47, -1.0, 10.0), (24.16, -1.0, 10.0), (21.72, -1.0, 10.0), (26.59, -1.0, 10.0), (29.03, -1.0, 10.0), (4.656, -1.0, 10.0), (2.219, -1.0, 10.0), (7.094, -1.0, 10.0), (9.531, -1.0, 10.0), (16.84, -1.0, 10.0), (19.28, -1.0, 10.0), (14.41, -1.0, 10.0), (11.97, -1.0, 10.0), (1.0, -1.0, 1.844), (1.0, -1.0, 1.281), (1.0, -1.0, 2.406), (1.0, -1.0, 2.969), (1.0, -1.0, 4.656), (1.0, -1.0, 5.219), (1.0, -1.0, 4.094), (1.0, -1.0, 3.531), (1.0, -1.0, 9.156), (1.0, -1.0, 9.719), (1.0, -1.0, 8.594), (1.0, -1.0, 8.031), (1.0, -1.0, 6.344), (1.0, -1.0, 5.781), (1.0, -1.0, 6.906), (1.0, -1.0, 7.469), (38.78, -1.0, 5.5), (33.91, -1.0, 5.5), (21.72, -1.0, 5.5), (26.59, -1.0, 5.5), (20.5, -1.0, 1.844), (20.5, -1.0, 1.281), (20.5, -1.0, 2.406), (20.5, -1.0, 2.969), (20.5, -1.0, 4.656), (20.5, -1.0, 5.219), (20.5, -1.0, 4.094), (20.5, -1.0, 3.531), (2.219, -1.0, 5.5), (7.094, -1.0, 5.5), (19.28, -1.0, 5.5), (14.41, -1.0, 5.5), (20.5, -1.0, 9.719), (20.5, -1.0, 9.156), (20.5, -1.0, 8.031), (20.5, -1.0, 8.594), (20.5, -1.0, 5.781), (20.5, -1.0, 6.344), (20.5, -1.0, 7.469), (20.5, -1.0, 6.906), (33.91, -1.0, 3.25), (38.78, -1.0, 3.25), (30.25, -1.0, 1.281), (26.59, -1.0, 3.25), (21.72, -1.0, 3.25), (30.25, -1.0, 4.094), (30.25, -1.0, 4.656), (14.41, -1.0, 3.25), (19.28, -1.0, 3.25), (10.75, -1.0, 1.281), (7.094, -1.0, 3.25), (2.219, -1.0, 3.25), (10.75, -1.0, 4.094), (10.75, -1.0, 4.656), (33.91, -1.0, 7.75), (38.78, -1.0, 7.75), (26.59, -1.0, 7.75), (21.72, -1.0, 7.75), (30.25, -1.0, 9.719), (14.41, -1.0, 7.75), (19.28, -1.0, 7.75), (7.094, -1.0, 7.75), (2.219, -1.0, 7.75), (10.75, -1.0, 9.719), (38.78, -1.0, 2.125), (35.12, -1.0, 1.281), (33.91, -1.0, 2.125), (26.59, -1.0, 2.125), (25.38, -1.0, 1.281), (21.72, -1.0, 2.125), (36.34, -1.0, 4.375), (38.78, -1.0, 4.375), (35.12, -1.0, 4.094), (33.91, -1.0, 4.375), (31.47, -1.0, 4.375), (35.12, -1.0, 4.656), (26.59, -1.0, 4.375), (29.03, -1.0, 4.375), (25.38, -1.0, 4.094), (21.72, -1.0, 4.375), (24.16, -1.0, 4.375), (25.38, -1.0, 4.656), (19.28, -1.0, 2.125), (15.62, -1.0, 1.281), (14.41, -1.0, 2.125), (7.094, -1.0, 2.125), (5.875, -1.0, 1.281), (2.219, -1.0, 2.125), (19.28, -1.0, 4.375), (16.84, -1.0, 4.375), (15.62, -1.0, 4.094), (14.41, -1.0, 4.375), (11.97, -1.0, 4.375), (15.62, -1.0, 4.656), (7.094, -1.0, 4.375), (9.531, -1.0, 4.375), (5.875, -1.0, 4.094), (2.219, -1.0, 4.375), (4.656, -1.0, 4.375), (5.875, -1.0, 4.656), (38.78, -1.0, 6.625), (33.91, -1.0, 6.625), (26.59, -1.0, 6.625), (21.72, -1.0, 6.625), (38.78, -1.0, 8.875), (33.91, -1.0, 8.875), (35.12, -1.0, 9.719), (26.59, -1.0, 8.875), (21.72, -1.0, 8.875), (25.38, -1.0, 9.719), (19.28, -1.0, 6.625), (14.41, -1.0, 6.625), (7.094, -1.0, 6.625), (2.219, -1.0, 6.625), (19.28, -1.0, 8.875), (14.41, -1.0, 8.875), (15.62, -1.0, 9.719), (7.094, -1.0, 8.875), (2.219, -1.0, 8.875), (5.875, -1.0, 9.719), (38.78, -1.0, 1.562), (37.56, -1.0, 1.281), (33.91, -1.0, 1.562), (32.69, -1.0, 1.281), (32.69, -1.0, 1.844), (38.78, -1.0, 2.688), (33.91, -1.0, 2.688), (32.69, -1.0, 2.406), (32.69, -1.0, 2.969), (27.81, -1.0, 1.281), (26.59, -1.0, 1.562), (27.81, -1.0, 1.844), (22.94, -1.0, 1.281), (21.72, -1.0, 1.562), (27.81, -1.0, 2.406), (26.59, -1.0, 2.688), (27.81, -1.0, 2.969), (21.72, -1.0, 2.688), (38.78, -1.0, 3.812), (37.56, -1.0, 4.094), (33.91, -1.0, 3.812), (32.69, -1.0, 3.531), (32.69, -1.0, 4.094), (38.78, -1.0, 4.938), (37.56, -1.0, 4.656), (33.91, -1.0, 4.938), (32.69, -1.0, 4.656), (32.69, -1.0, 5.219), (27.81, -1.0, 3.531), (26.59, -1.0, 3.812), (27.81, -1.0, 4.094), (21.72, -1.0, 3.812), (22.94, -1.0, 4.094), (27.81, -1.0, 4.656), (26.59, -1.0, 4.938), (27.81, -1.0, 5.219), (22.94, -1.0, 4.656), (21.72, -1.0, 4.938), (19.28, -1.0, 1.562), (18.06, -1.0, 1.281), (14.41, -1.0, 1.562), (13.19, -1.0, 1.281), (13.19, -1.0, 1.844), (19.28, -1.0, 2.688), (14.41, -1.0, 2.688), (13.19, -1.0, 2.406), (13.19, -1.0, 2.969), (8.312, -1.0, 1.281), (7.094, -1.0, 1.562), (8.312, -1.0, 1.844), (3.437, -1.0, 1.281), (2.219, -1.0, 1.562), (8.312, -1.0, 2.406), (7.094, -1.0, 2.688), (8.312, -1.0, 2.969), (2.219, -1.0, 2.688), (19.28, -1.0, 3.812), (18.06, -1.0, 4.094), (14.41, -1.0, 3.812), (13.19, -1.0, 3.531), (13.19, -1.0, 4.094), (19.28, -1.0, 4.938), (18.06, -1.0, 4.656), (14.41, -1.0, 4.938), (13.19, -1.0, 4.656), (13.19, -1.0, 5.219), (8.312, -1.0, 3.531), (7.094, -1.0, 3.812), (8.312, -1.0, 4.094), (2.219, -1.0, 3.812), (3.437, -1.0, 4.094), (8.312, -1.0, 4.656), (7.094, -1.0, 4.938), (8.312, -1.0, 5.219), (3.437, -1.0, 4.656), (2.219, -1.0, 4.938), (38.78, -1.0, 6.062), (33.91, -1.0, 6.062), (32.69, -1.0, 5.781), (32.69, -1.0, 6.344), (38.78, -1.0, 7.188), (33.91, -1.0, 7.188), (32.69, -1.0, 6.906), (32.69, -1.0, 7.469), (27.81, -1.0, 5.781), (26.59, -1.0, 6.062), (27.81, -1.0, 6.344), (21.72, -1.0, 6.062), (27.81, -1.0, 6.906), (26.59, -1.0, 7.188), (27.81, -1.0, 7.469), (21.72, -1.0, 7.188), (38.78, -1.0, 8.312), (33.91, -1.0, 8.312), (32.69, -1.0, 8.031), (32.69, -1.0, 8.594), (38.78, -1.0, 9.438), (37.56, -1.0, 9.719), (33.91, -1.0, 9.438), (32.69, -1.0, 9.156), (32.69, -1.0, 9.719), (27.81, -1.0, 8.031), (26.59, -1.0, 8.312), (27.81, -1.0, 8.594), (21.72, -1.0, 8.312), (27.81, -1.0, 9.156), (26.59, -1.0, 9.438), (27.81, -1.0, 9.719), (21.72, -1.0, 9.438), (22.94, -1.0, 9.719), (19.28, -1.0, 6.062), (14.41, -1.0, 6.062), (13.19, -1.0, 5.781), (13.19, -1.0, 6.344), (19.28, -1.0, 7.188), (14.41, -1.0, 7.188), (13.19, -1.0, 6.906), (13.19, -1.0, 7.469), (8.312, -1.0, 5.781), (7.094, -1.0, 6.062), (8.312, -1.0, 6.344), (2.219, -1.0, 6.062), (8.312, -1.0, 6.906), (7.094, -1.0, 7.188), (8.312, -1.0, 7.469), (2.219, -1.0, 7.188), (19.28, -1.0, 8.312), (14.41, -1.0, 8.312), (13.19, -1.0, 8.031), (13.19, -1.0, 8.594), (19.28, -1.0, 9.438), (18.06, -1.0, 9.719), (14.41, -1.0, 9.438), (13.19, -1.0, 9.156), (13.19, -1.0, 9.719), (8.312, -1.0, 8.031), (7.094, -1.0, 8.312), (8.312, -1.0, 8.594), (2.219, -1.0, 8.312), (8.312, -1.0, 9.156), (7.094, -1.0, 9.438), (8.312, -1.0, 9.719), (2.219, -1.0, 9.438), (3.437, -1.0, 9.719), (38.78, -1.0, 1.281), (36.34, -1.0, 1.281), (38.78, -1.0, 1.844), (33.91, -1.0, 1.281), (31.47, -1.0, 1.281), (33.91, -1.0, 1.844), (38.78, -1.0, 2.406), (38.78, -1.0, 2.969), (33.91, -1.0, 2.406), (33.91, -1.0, 2.969), (29.03, -1.0, 1.281), (26.59, -1.0, 1.281), (26.59, -1.0, 1.844), (24.16, -1.0, 1.281), (21.72, -1.0, 1.281), (21.72, -1.0, 1.844), (26.59, -1.0, 2.406), (26.59, -1.0, 2.969), (21.72, -1.0, 2.406), (21.72, -1.0, 2.969), (38.78, -1.0, 3.531), (38.78, -1.0, 4.094), (36.34, -1.0, 4.094), (33.91, -1.0, 3.531), (33.91, -1.0, 4.094), (31.47, -1.0, 4.094), (38.78, -1.0, 4.656), (36.34, -1.0, 4.656), (38.78, -1.0, 5.219), (33.91, -1.0, 4.656), (31.47, -1.0, 4.656), (33.91, -1.0, 5.219), (26.59, -1.0, 3.531), (29.03, -1.0, 4.094), (26.59, -1.0, 4.094), (21.72, -1.0, 3.531), (24.16, -1.0, 4.094), (21.72, -1.0, 4.094), (29.03, -1.0, 4.656), (26.59, -1.0, 4.656), (26.59, -1.0, 5.219), (24.16, -1.0, 4.656), (21.72, -1.0, 4.656), (21.72, -1.0, 5.219), (19.28, -1.0, 1.281), (16.84, -1.0, 1.281), (19.28, -1.0, 1.844), (14.41, -1.0, 1.281), (11.97, -1.0, 1.281), (14.41, -1.0, 1.844), (19.28, -1.0, 2.406), (19.28, -1.0, 2.969), (14.41, -1.0, 2.406), (14.41, -1.0, 2.969), (9.531, -1.0, 1.281), (7.094, -1.0, 1.281), (7.094, -1.0, 1.844), (4.656, -1.0, 1.281), (2.219, -1.0, 1.281), (2.219, -1.0, 1.844), (7.094, -1.0, 2.406), (7.094, -1.0, 2.969), (2.219, -1.0, 2.406), (2.219, -1.0, 2.969), (19.28, -1.0, 3.531), (19.28, -1.0, 4.094), (16.84, -1.0, 4.094), (14.41, -1.0, 3.531), (14.41, -1.0, 4.094), (11.97, -1.0, 4.094), (19.28, -1.0, 4.656), (16.84, -1.0, 4.656), (19.28, -1.0, 5.219), (14.41, -1.0, 4.656), (11.97, -1.0, 4.656), (14.41, -1.0, 5.219), (7.094, -1.0, 3.531), (9.531, -1.0, 4.094), (7.094, -1.0, 4.094), (2.219, -1.0, 3.531), (4.656, -1.0, 4.094), (2.219, -1.0, 4.094), (9.531, -1.0, 4.656), (7.094, -1.0, 4.656), (7.094, -1.0, 5.219), (4.656, -1.0, 4.656), (2.219, -1.0, 4.656), (2.219, -1.0, 5.219), (38.78, -1.0, 5.781), (38.78, -1.0, 6.344), (33.91, -1.0, 5.781), (33.91, -1.0, 6.344), (38.78, -1.0, 6.906), (38.78, -1.0, 7.469), (33.91, -1.0, 6.906), (33.91, -1.0, 7.469), (26.59, -1.0, 5.781), (26.59, -1.0, 6.344), (21.72, -1.0, 5.781), (21.72, -1.0, 6.344), (26.59, -1.0, 6.906), (26.59, -1.0, 7.469), (21.72, -1.0, 6.906), (21.72, -1.0, 7.469), (38.78, -1.0, 8.031), (38.78, -1.0, 8.594), (33.91, -1.0, 8.031), (33.91, -1.0, 8.594), (38.78, -1.0, 9.156), (38.78, -1.0, 9.719), (36.34, -1.0, 9.719), (33.91, -1.0, 9.156), (33.91, -1.0, 9.719), (31.47, -1.0, 9.719), (26.59, -1.0, 8.031), (26.59, -1.0, 8.594), (21.72, -1.0, 8.031), (21.72, -1.0, 8.594), (26.59, -1.0, 9.156), (29.03, -1.0, 9.719), (26.59, -1.0, 9.719), (21.72, -1.0, 9.156), (24.16, -1.0, 9.719), (21.72, -1.0, 9.719), (19.28, -1.0, 5.781), (19.28, -1.0, 6.344), (14.41, -1.0, 5.781), (14.41, -1.0, 6.344), (19.28, -1.0, 6.906), (19.28, -1.0, 7.469), (14.41, -1.0, 6.906), (14.41, -1.0, 7.469), (7.094, -1.0, 5.781), (7.094, -1.0, 6.344), (2.219, -1.0, 5.781), (2.219, -1.0, 6.344), (7.094, -1.0, 6.906), (7.094, -1.0, 7.469), (2.219, -1.0, 6.906), (2.219, -1.0, 7.469), (19.28, -1.0, 8.031), (19.28, -1.0, 8.594), (14.41, -1.0, 8.031), (14.41, -1.0, 8.594), (19.28, -1.0, 9.156), (19.28, -1.0, 9.719), (16.84, -1.0, 9.719), (14.41, -1.0, 9.156), (14.41, -1.0, 9.719), (11.97, -1.0, 9.719), (7.094, -1.0, 8.031), (7.094, -1.0, 8.594), (2.219, -1.0, 8.031), (2.219, -1.0, 8.594), (7.094, -1.0, 9.156), (9.531, -1.0, 9.719), (7.094, -1.0, 9.719), (2.219, -1.0, 9.156), (4.656, -1.0, 9.719), (2.219, -1.0, 9.719), (1.0, 1.0, 11.85), (1.0, -1.0, 11.85), (-1.0, -1.0, 11.85), (-1.0, 1.0, 11.85), (40.0, -1.0, 11.85), (40.0, 1.0, 11.85), (42.0, 1.0, 11.85), (42.0, -1.0, 11.85), (42.0, 80.0, 11.85), (40.0, 80.0, 11.85), (-1.0, 80.0, 11.85), (1.0, 80.0, 11.85), (1.0, 82.1, 11.85), (-1.0, 82.1, 11.85), (40.0, 82.1, 11.85), (42.0, 82.1, 11.85), (40.0, 40.5, 11.85), (1.0, 40.5, 11.85), (20.5, 80.0, 11.85), (20.5, 1.0, 11.85), (20.5, 40.5, 11.85), (40.0, 20.75, 11.85), (40.0, 60.25, 11.85), (1.0, 60.25, 11.85), (1.0, 20.75, 11.85), (10.75, 80.0, 11.85), (30.25, 80.0, 11.85), (30.25, 1.0, 11.85), (10.75, 1.0, 11.85), (30.25, 40.5, 11.85), (20.5, 20.75, 11.85), (10.75, 40.5, 11.85), (30.25, 20.75, 11.85), (10.75, 60.25, 11.85), (10.75, 20.75, 11.85), (10.75, 40.5, 17.37), (10.75, 80.0, 17.37), (40.0, 40.5, 17.37), (40.0, 80.0, 17.37), (25.38, 40.5, 11.85), (40.0, 40.5, 14.61), (10.75, 40.5, 14.61), (25.38, 40.5, 17.37), (18.06, 40.5, 11.85), (32.69, 40.5, 11.85), (40.0, 40.5, 15.99), (40.0, 40.5, 13.23), (10.75, 40.5, 15.99), (10.75, 40.5, 13.23), (18.06, 40.5, 17.37), (32.69, 40.5, 17.37), (14.41, 40.5, 11.85), (21.72, 40.5, 11.85), (36.34, 40.5, 11.85), (29.03, 40.5, 11.85), (40.0, 40.5, 16.68), (40.0, 40.5, 15.3), (40.0, 40.5, 13.92), (40.0, 40.5, 12.54), (10.75, 40.5, 16.68), (10.75, 40.5, 15.3), (10.75, 40.5, 12.54), (10.75, 40.5, 13.92), (14.41, 40.5, 17.37), (21.72, 40.5, 17.37), (36.34, 40.5, 17.37), (29.03, 40.5, 17.37), (14.41, 40.5, 14.61), (21.72, 40.5, 14.61), (36.34, 40.5, 14.61), (29.03, 40.5, 14.61), (25.38, 40.5, 16.68), (14.41, 40.5, 13.23), (21.72, 40.5, 13.23), (29.03, 40.5, 13.23), (36.34, 40.5, 13.23), (14.41, 40.5, 15.99), (21.72, 40.5, 15.99), (18.06, 40.5, 16.68), (29.03, 40.5, 15.99), (36.34, 40.5, 15.99), (32.69, 40.5, 16.68), (14.41, 40.5, 12.54), (21.72, 40.5, 12.54), (14.41, 40.5, 13.92), (21.72, 40.5, 13.92), (29.03, 40.5, 12.54), (36.34, 40.5, 12.54), (29.03, 40.5, 13.92), (36.34, 40.5, 13.92), (14.41, 40.5, 15.3), (21.72, 40.5, 15.3), (14.41, 40.5, 16.68), (21.72, 40.5, 16.68), (29.03, 40.5, 15.3), (36.34, 40.5, 15.3), (29.03, 40.5, 16.68), (36.34, 40.5, 16.68), (-1.0, 39.34, 10.0), (-1.0, 80.05, 10.0), (-1.0, 80.05, -1.0), (-1.0, 39.34, -1.0), (-21.86, 39.34, -1.0), (-21.86, 80.05, -1.0), (-21.86, 80.05, 10.0), (-21.86, 39.34, 10.0), (42.0, 40.5, 1.0), (42.0, 80.0, 5.5), (42.0, 40.5, 10.0), (42.0, 1.0, 5.5), (42.0, 40.5, 5.5), (42.0, 20.75, 1.0), (42.0, 60.25, 1.0), (42.0, 80.0, 3.25), (42.0, 80.0, 7.75), (42.0, 60.25, 10.0), (42.0, 20.75, 10.0), (42.0, 1.0, 3.25), (42.0, 1.0, 7.75), (42.0, 40.5, 3.25), (42.0, 40.5, 7.75), (42.0, 30.62, 1.0), (42.0, 10.88, 1.0), (42.0, 50.38, 1.0), (42.0, 70.12, 1.0), (42.0, 80.0, 4.375), (42.0, 80.0, 2.125), (42.0, 80.0, 6.625), (42.0, 80.0, 8.875), (42.0, 50.38, 10.0), (42.0, 70.12, 10.0), (42.0, 30.62, 10.0), (42.0, 10.88, 10.0), (42.0, 1.0, 4.375), (42.0, 1.0, 2.125), (42.0, 1.0, 6.625), (42.0, 1.0, 8.875), (42.0, 40.5, 2.125), (42.0, 40.5, 4.375), (42.0, 40.5, 8.875), (42.0, 40.5, 6.625), (42.0, 60.25, 4.375), (42.0, 20.75, 4.375), (42.0, 70.12, 4.375), (42.0, 50.38, 4.375), (42.0, 30.62, 4.375), (42.0, 10.88, 4.375), (42.0, 35.56, 1.0), (42.0, 25.69, 1.0), (42.0, 15.81, 1.0), (42.0, 5.938, 1.0), (42.0, 45.44, 1.0), (42.0, 55.31, 1.0), (42.0, 65.19, 1.0), (42.0, 75.06, 1.0), (42.0, 80.0, 4.938), (42.0, 80.0, 3.812), (42.0, 80.0, 2.688), (42.0, 80.0, 1.562), (42.0, 80.0, 6.062), (42.0, 80.0, 7.188), (42.0, 80.0, 8.312), (42.0, 80.0, 9.438), (42.0, 45.44, 10.0), (42.0, 55.31, 10.0), (42.0, 75.06, 10.0), (42.0, 65.19, 10.0), (42.0, 35.56, 10.0), (42.0, 25.69, 10.0), (42.0, 5.938, 10.0), (42.0, 15.81, 10.0), (42.0, 1.0, 4.938), (42.0, 1.0, 3.812), (42.0, 1.0, 1.562), (42.0, 1.0, 2.688), (42.0, 1.0, 6.062), (42.0, 1.0, 7.188), (42.0, 1.0, 9.438), (42.0, 1.0, 8.312), (42.0, 65.19, 5.5), (42.0, 55.31, 5.5), (42.0, 40.5, 1.562), (42.0, 40.5, 2.688), (42.0, 40.5, 4.938), (42.0, 40.5, 3.812), (42.0, 15.81, 5.5), (42.0, 25.69, 5.5), (42.0, 40.5, 9.438), (42.0, 40.5, 8.312), (42.0, 40.5, 6.062), (42.0, 40.5, 7.188), (42.0, 65.19, 3.25), (42.0, 55.31, 3.25), (42.0, 25.69, 3.25), (42.0, 15.81, 3.25), (42.0, 65.19, 7.75), (42.0, 55.31, 7.75), (42.0, 25.69, 7.75), (42.0, 15.81, 7.75), (42.0, 65.19, 2.125), (42.0, 55.31, 2.125), (42.0, 75.06, 4.375), (42.0, 65.19, 4.375), (42.0, 55.31, 4.375), (42.0, 45.44, 4.375), (42.0, 25.69, 2.125), (42.0, 15.81, 2.125), (42.0, 35.56, 4.375), (42.0, 25.69, 4.375), (42.0, 15.81, 4.375), (42.0, 5.938, 4.375), (42.0, 65.19, 6.625), (42.0, 55.31, 6.625), (42.0, 65.19, 8.875), (42.0, 55.31, 8.875), (42.0, 25.69, 6.625), (42.0, 15.81, 6.625), (42.0, 25.69, 8.875), (42.0, 15.81, 8.875), (42.0, 65.19, 1.562), (42.0, 65.19, 2.688), (42.0, 55.31, 1.562), (42.0, 55.31, 2.688), (42.0, 65.19, 3.812), (42.0, 65.19, 4.938), (42.0, 55.31, 3.812), (42.0, 55.31, 4.938), (42.0, 25.69, 1.562), (42.0, 25.69, 2.688), (42.0, 15.81, 1.562), (42.0, 15.81, 2.688), (42.0, 25.69, 3.812), (42.0, 25.69, 4.938), (42.0, 15.81, 3.812), (42.0, 15.81, 4.938), (42.0, 65.19, 6.062), (42.0, 65.19, 7.188), (42.0, 55.31, 6.062), (42.0, 55.31, 7.188), (42.0, 65.19, 8.312), (42.0, 65.19, 9.438), (42.0, 55.31, 8.312), (42.0, 55.31, 9.438), (42.0, 25.69, 6.062), (42.0, 25.69, 7.188), (42.0, 15.81, 6.062), (42.0, 15.81, 7.188), (42.0, 25.69, 8.312), (42.0, 25.69, 9.438), (42.0, 15.81, 8.312), (42.0, 15.81, 9.438), (42.0, 38.03, 1.0), (42.0, 33.09, 1.0), (42.0, 23.22, 1.0), (42.0, 28.16, 1.0), (42.0, 18.28, 1.0), (42.0, 13.34, 1.0), (42.0, 8.406, 1.0), (42.0, 3.469, 1.0), (42.0, 42.97, 1.0), (42.0, 47.91, 1.0), (42.0, 52.84, 1.0), (42.0, 57.78, 1.0), (42.0, 67.66, 1.0), (42.0, 62.72, 1.0), (42.0, 72.59, 1.0), (42.0, 77.53, 1.0), (42.0, 80.0, 5.219), (42.0, 80.0, 4.656), (42.0, 80.0, 3.531), (42.0, 80.0, 4.094), (42.0, 80.0, 2.969), (42.0, 80.0, 2.406), (42.0, 80.0, 1.281), (42.0, 80.0, 1.844), (42.0, 80.0, 5.781), (42.0, 80.0, 6.344), (42.0, 80.0, 7.469), (42.0, 80.0, 6.906), (42.0, 80.0, 8.031), (42.0, 80.0, 8.594), (42.0, 80.0, 9.719), (42.0, 80.0, 9.156), (42.0, 42.97, 10.0), (42.0, 47.91, 10.0), (42.0, 57.78, 10.0), (42.0, 52.84, 10.0), (42.0, 77.53, 10.0), (42.0, 72.59, 10.0), (42.0, 62.72, 10.0), (42.0, 67.66, 10.0), (42.0, 38.03, 10.0), (42.0, 33.09, 10.0), (42.0, 23.22, 10.0), (42.0, 28.16, 10.0), (42.0, 3.469, 10.0), (42.0, 8.406, 10.0), (42.0, 18.28, 10.0), (42.0, 13.34, 10.0), (42.0, 1.0, 5.219), (42.0, 1.0, 4.656), (42.0, 1.0, 4.094), (42.0, 1.0, 3.531), (42.0, 1.0, 1.281), (42.0, 1.0, 1.844), (42.0, 1.0, 2.406), (42.0, 1.0, 2.969), (42.0, 1.0, 5.781), (42.0, 1.0, 6.344), (42.0, 1.0, 6.906), (42.0, 1.0, 7.469), (42.0, 1.0, 9.719), (42.0, 1.0, 9.156), (42.0, 1.0, 8.594), (42.0, 1.0, 8.031), (42.0, 77.53, 5.5), (42.0, 67.66, 5.5), (42.0, 42.97, 5.5), (42.0, 52.84, 5.5), (42.0, 40.5, 1.281), (42.0, 40.5, 1.844), (42.0, 40.5, 2.406), (42.0, 40.5, 2.969), (42.0, 40.5, 5.219), (42.0, 40.5, 4.656), (42.0, 40.5, 4.094), (42.0, 40.5, 3.531), (42.0, 3.469, 5.5), (42.0, 13.34, 5.5), (42.0, 38.03, 5.5), (42.0, 28.16, 5.5), (42.0, 40.5, 9.719), (42.0, 40.5, 9.156), (42.0, 40.5, 8.594), (42.0, 40.5, 8.031), (42.0, 40.5, 5.781), (42.0, 40.5, 6.344), (42.0, 40.5, 6.906), (42.0, 40.5, 7.469), (42.0, 77.53, 3.25), (42.0, 67.66, 3.25), (42.0, 60.25, 1.281), (42.0, 42.97, 3.25), (42.0, 52.84, 3.25), (42.0, 60.25, 4.656), (42.0, 60.25, 4.094), (42.0, 38.03, 3.25), (42.0, 28.16, 3.25), (42.0, 20.75, 1.281), (42.0, 3.469, 3.25), (42.0, 13.34, 3.25), (42.0, 20.75, 4.656), (42.0, 20.75, 4.094), (42.0, 77.53, 7.75), (42.0, 67.66, 7.75), (42.0, 42.97, 7.75), (42.0, 52.84, 7.75), (42.0, 60.25, 9.719), (42.0, 38.03, 7.75), (42.0, 28.16, 7.75), (42.0, 3.469, 7.75), (42.0, 13.34, 7.75), (42.0, 20.75, 9.719), (42.0, 77.53, 2.125), (42.0, 70.12, 1.281), (42.0, 67.66, 2.125), (42.0, 52.84, 2.125), (42.0, 50.38, 1.281), (42.0, 42.97, 2.125), (42.0, 72.59, 4.375), (42.0, 77.53, 4.375), (42.0, 70.12, 4.094), (42.0, 62.72, 4.375), (42.0, 67.66, 4.375), (42.0, 70.12, 4.656), (42.0, 57.78, 4.375), (42.0, 52.84, 4.375), (42.0, 50.38, 4.094), (42.0, 42.97, 4.375), (42.0, 47.91, 4.375), (42.0, 50.38, 4.656), (42.0, 38.03, 2.125), (42.0, 30.62, 1.281), (42.0, 28.16, 2.125), (42.0, 13.34, 2.125), (42.0, 10.88, 1.281), (42.0, 3.469, 2.125), (42.0, 38.03, 4.375), (42.0, 33.09, 4.375), (42.0, 30.62, 4.094), (42.0, 23.22, 4.375), (42.0, 28.16, 4.375), (42.0, 30.62, 4.656), (42.0, 18.28, 4.375), (42.0, 13.34, 4.375), (42.0, 10.88, 4.094), (42.0, 3.469, 4.375), (42.0, 8.406, 4.375), (42.0, 10.88, 4.656), (42.0, 77.53, 6.625), (42.0, 67.66, 6.625), (42.0, 52.84, 6.625), (42.0, 42.97, 6.625), (42.0, 77.53, 8.875), (42.0, 67.66, 8.875), (42.0, 70.12, 9.719), (42.0, 52.84, 8.875), (42.0, 42.97, 8.875), (42.0, 50.38, 9.719), (42.0, 38.03, 6.625), (42.0, 28.16, 6.625), (42.0, 13.34, 6.625), (42.0, 3.469, 6.625), (42.0, 38.03, 8.875), (42.0, 28.16, 8.875), (42.0, 30.62, 9.719), (42.0, 13.34, 8.875), (42.0, 3.469, 8.875), (42.0, 10.88, 9.719), (42.0, 77.53, 1.562), (42.0, 75.06, 1.281), (42.0, 67.66, 1.562), (42.0, 65.19, 1.281), (42.0, 65.19, 1.844), (42.0, 77.53, 2.688), (42.0, 67.66, 2.688), (42.0, 65.19, 2.406), (42.0, 65.19, 2.969), (42.0, 55.31, 1.281), (42.0, 52.84, 1.562), (42.0, 55.31, 1.844), (42.0, 45.44, 1.281), (42.0, 42.97, 1.562), (42.0, 55.31, 2.406), (42.0, 52.84, 2.688), (42.0, 55.31, 2.969), (42.0, 42.97, 2.688), (42.0, 77.53, 3.812), (42.0, 75.06, 4.094), (42.0, 67.66, 3.812), (42.0, 65.19, 3.531), (42.0, 65.19, 4.094), (42.0, 77.53, 4.938), (42.0, 75.06, 4.656), (42.0, 67.66, 4.938), (42.0, 65.19, 4.656), (42.0, 65.19, 5.219), (42.0, 55.31, 3.531), (42.0, 52.84, 3.812), (42.0, 55.31, 4.094), (42.0, 42.97, 3.812), (42.0, 45.44, 4.094), (42.0, 55.31, 4.656), (42.0, 52.84, 4.938), (42.0, 55.31, 5.219), (42.0, 45.44, 4.656), (42.0, 42.97, 4.938), (42.0, 38.03, 1.562), (42.0, 35.56, 1.281), (42.0, 28.16, 1.562), (42.0, 25.69, 1.281), (42.0, 25.69, 1.844), (42.0, 38.03, 2.688), (42.0, 28.16, 2.688), (42.0, 25.69, 2.406), (42.0, 25.69, 2.969), (42.0, 15.81, 1.281), (42.0, 13.34, 1.562), (42.0, 15.81, 1.844), (42.0, 5.938, 1.281), (42.0, 3.469, 1.562), (42.0, 15.81, 2.406), (42.0, 13.34, 2.688), (42.0, 15.81, 2.969), (42.0, 3.469, 2.688), (42.0, 38.03, 3.812), (42.0, 35.56, 4.094), (42.0, 28.16, 3.812), (42.0, 25.69, 3.531), (42.0, 25.69, 4.094), (42.0, 38.03, 4.938), (42.0, 35.56, 4.656), (42.0, 28.16, 4.938), (42.0, 25.69, 4.656), (42.0, 25.69, 5.219), (42.0, 15.81, 3.531), (42.0, 13.34, 3.812), (42.0, 15.81, 4.094), (42.0, 3.469, 3.812), (42.0, 5.938, 4.094), (42.0, 15.81, 4.656), (42.0, 13.34, 4.938), (42.0, 15.81, 5.219), (42.0, 5.938, 4.656), (42.0, 3.469, 4.938), (42.0, 77.53, 6.062), (42.0, 67.66, 6.062), (42.0, 65.19, 5.781), (42.0, 65.19, 6.344), (42.0, 77.53, 7.188), (42.0, 67.66, 7.188), (42.0, 65.19, 6.906), (42.0, 65.19, 7.469), (42.0, 55.31, 5.781), (42.0, 52.84, 6.062), (42.0, 55.31, 6.344), (42.0, 42.97, 6.062), (42.0, 55.31, 6.906), (42.0, 52.84, 7.188), (42.0, 55.31, 7.469), (42.0, 42.97, 7.188), (42.0, 77.53, 8.312), (42.0, 67.66, 8.312), (42.0, 65.19, 8.031), (42.0, 65.19, 8.594), (42.0, 77.53, 9.438), (42.0, 75.06, 9.719), (42.0, 67.66, 9.438), (42.0, 65.19, 9.156), (42.0, 65.19, 9.719), (42.0, 55.31, 8.031), (42.0, 52.84, 8.312), (42.0, 55.31, 8.594), (42.0, 42.97, 8.312), (42.0, 55.31, 9.156), (42.0, 52.84, 9.438), (42.0, 55.31, 9.719), (42.0, 42.97, 9.438), (42.0, 45.44, 9.719), (42.0, 38.03, 6.062), (42.0, 28.16, 6.062), (42.0, 25.69, 5.781), (42.0, 25.69, 6.344), (42.0, 38.03, 7.188), (42.0, 28.16, 7.188), (42.0, 25.69, 6.906), (42.0, 25.69, 7.469), (42.0, 15.81, 5.781), (42.0, 13.34, 6.062), (42.0, 15.81, 6.344), (42.0, 3.469, 6.062), (42.0, 15.81, 6.906), (42.0, 13.34, 7.188), (42.0, 15.81, 7.469), (42.0, 3.469, 7.188), (42.0, 38.03, 8.312), (42.0, 28.16, 8.312), (42.0, 25.69, 8.031), (42.0, 25.69, 8.594), (42.0, 38.03, 9.438), (42.0, 35.56, 9.719), (42.0, 28.16, 9.438), (42.0, 25.69, 9.156), (42.0, 25.69, 9.719), (42.0, 15.81, 8.031), (42.0, 13.34, 8.312), (42.0, 15.81, 8.594), (42.0, 3.469, 8.312), (42.0, 15.81, 9.156), (42.0, 13.34, 9.438), (42.0, 15.81, 9.719), (42.0, 3.469, 9.438), (42.0, 5.938, 9.719), (42.0, 77.53, 1.281), (42.0, 72.59, 1.281), (42.0, 77.53, 1.844), (42.0, 67.66, 1.281), (42.0, 62.72, 1.281), (42.0, 67.66, 1.844), (42.0, 77.53, 2.406), (42.0, 77.53, 2.969), (42.0, 67.66, 2.406), (42.0, 67.66, 2.969), (42.0, 57.78, 1.281), (42.0, 52.84, 1.281), (42.0, 52.84, 1.844), (42.0, 47.91, 1.281), (42.0, 42.97, 1.281), (42.0, 42.97, 1.844), (42.0, 52.84, 2.406), (42.0, 52.84, 2.969), (42.0, 42.97, 2.406), (42.0, 42.97, 2.969), (42.0, 77.53, 3.531), (42.0, 77.53, 4.094), (42.0, 72.59, 4.094), (42.0, 67.66, 3.531), (42.0, 67.66, 4.094), (42.0, 62.72, 4.094), (42.0, 77.53, 4.656), (42.0, 72.59, 4.656), (42.0, 77.53, 5.219), (42.0, 67.66, 4.656), (42.0, 62.72, 4.656), (42.0, 67.66, 5.219), (42.0, 52.84, 3.531), (42.0, 57.78, 4.094), (42.0, 52.84, 4.094), (42.0, 42.97, 3.531), (42.0, 47.91, 4.094), (42.0, 42.97, 4.094), (42.0, 57.78, 4.656), (42.0, 52.84, 4.656), (42.0, 52.84, 5.219), (42.0, 47.91, 4.656), (42.0, 42.97, 4.656), (42.0, 42.97, 5.219), (42.0, 38.03, 1.281), (42.0, 33.09, 1.281), (42.0, 38.03, 1.844), (42.0, 28.16, 1.281), (42.0, 23.22, 1.281), (42.0, 28.16, 1.844), (42.0, 38.03, 2.406), (42.0, 38.03, 2.969), (42.0, 28.16, 2.406), (42.0, 28.16, 2.969), (42.0, 18.28, 1.281), (42.0, 13.34, 1.281), (42.0, 13.34, 1.844), (42.0, 8.406, 1.281), (42.0, 3.469, 1.281), (42.0, 3.469, 1.844), (42.0, 13.34, 2.406), (42.0, 13.34, 2.969), (42.0, 3.469, 2.406), (42.0, 3.469, 2.969), (42.0, 38.03, 3.531), (42.0, 38.03, 4.094), (42.0, 33.09, 4.094), (42.0, 28.16, 3.531), (42.0, 28.16, 4.094), (42.0, 23.22, 4.094), (42.0, 38.03, 4.656), (42.0, 33.09, 4.656), (42.0, 38.03, 5.219), (42.0, 28.16, 4.656), (42.0, 23.22, 4.656), (42.0, 28.16, 5.219), (42.0, 13.34, 3.531), (42.0, 18.28, 4.094), (42.0, 13.34, 4.094), (42.0, 3.469, 3.531), (42.0, 8.406, 4.094), (42.0, 3.469, 4.094), (42.0, 18.28, 4.656), (42.0, 13.34, 4.656), (42.0, 13.34, 5.219), (42.0, 8.406, 4.656), (42.0, 3.469, 4.656), (42.0, 3.469, 5.219), (42.0, 77.53, 5.781), (42.0, 77.53, 6.344), (42.0, 67.66, 5.781), (42.0, 67.66, 6.344), (42.0, 77.53, 6.906), (42.0, 77.53, 7.469), (42.0, 67.66, 6.906), (42.0, 67.66, 7.469), (42.0, 52.84, 5.781), (42.0, 52.84, 6.344), (42.0, 42.97, 5.781), (42.0, 42.97, 6.344), (42.0, 52.84, 6.906), (42.0, 52.84, 7.469), (42.0, 42.97, 6.906), (42.0, 42.97, 7.469), (42.0, 77.53, 8.031), (42.0, 77.53, 8.594), (42.0, 67.66, 8.031), (42.0, 67.66, 8.594), (42.0, 77.53, 9.156), (42.0, 77.53, 9.719), (42.0, 72.59, 9.719), (42.0, 67.66, 9.156), (42.0, 67.66, 9.719), (42.0, 62.72, 9.719), (42.0, 52.84, 8.031), (42.0, 52.84, 8.594), (42.0, 42.97, 8.031), (42.0, 42.97, 8.594), (42.0, 52.84, 9.156), (42.0, 57.78, 9.719), (42.0, 52.84, 9.719), (42.0, 42.97, 9.156), (42.0, 47.91, 9.719), (42.0, 42.97, 9.719), (42.0, 38.03, 5.781), (42.0, 38.03, 6.344), (42.0, 28.16, 5.781), (42.0, 28.16, 6.344), (42.0, 38.03, 6.906), (42.0, 38.03, 7.469), (42.0, 28.16, 6.906), (42.0, 28.16, 7.469), (42.0, 13.34, 5.781), (42.0, 13.34, 6.344), (42.0, 3.469, 5.781), (42.0, 3.469, 6.344), (42.0, 13.34, 6.906), (42.0, 13.34, 7.469), (42.0, 3.469, 6.906), (42.0, 3.469, 7.469), (42.0, 38.03, 8.031), (42.0, 38.03, 8.594), (42.0, 28.16, 8.031), (42.0, 28.16, 8.594), (42.0, 38.03, 9.156), (42.0, 38.03, 9.719), (42.0, 33.09, 9.719), (42.0, 28.16, 9.156), (42.0, 28.16, 9.719), (42.0, 23.22, 9.719), (42.0, 13.34, 8.031), (42.0, 13.34, 8.594), (42.0, 3.469, 8.031), (42.0, 3.469, 8.594), (42.0, 13.34, 9.156), (42.0, 18.28, 9.719), (42.0, 13.34, 9.719), (42.0, 3.469, 9.156), (42.0, 8.406, 9.719), (42.0, 3.469, 9.719), (25.38, 40.5, 11.85), (35.12, 40.5, 11.85), (15.63, 40.5, 11.85), (12.58, 40.5, 11.85), (16.23, 40.5, 11.85), (19.89, 40.5, 11.85), (23.55, 40.5, 11.85), (38.17, 40.5, 11.85), (34.52, 40.5, 11.85), (27.2, 40.5, 11.85), (30.86, 40.5, 11.85), (40.0, 40.5, 17.02), (40.0, 40.5, 16.33), (40.0, 40.5, 14.96), (40.0, 40.5, 15.65), (40.0, 40.5, 14.27), (40.0, 40.5, 13.58), (40.0, 40.5, 12.2), (40.0, 40.5, 12.89), (10.75, 40.5, 17.02), (10.75, 40.5, 16.33), (10.75, 40.5, 14.96), (10.75, 40.5, 15.65), (10.75, 40.5, 12.2), (10.75, 40.5, 12.89), (10.75, 40.5, 14.27), (10.75, 40.5, 13.58), (12.58, 40.5, 17.37), (16.23, 40.5, 17.37), (23.55, 40.5, 17.37), (19.89, 40.5, 17.37), (38.17, 40.5, 17.37), (34.52, 40.5, 17.37), (27.2, 40.5, 17.37), (30.86, 40.5, 17.37), (12.58, 40.5, 14.61), (19.89, 40.5, 14.61), (25.38, 40.5, 12.2), (38.17, 40.5, 14.61), (30.86, 40.5, 14.61), (25.38, 40.5, 17.02), (12.58, 40.5, 13.23), (18.06, 40.5, 12.2), (19.89, 40.5, 13.23), (30.86, 40.5, 13.23), (32.69, 40.5, 12.2), (38.17, 40.5, 13.23), (12.58, 40.5, 15.99), (19.89, 40.5, 15.99), (18.06, 40.5, 17.02), (30.86, 40.5, 15.99), (38.17, 40.5, 15.99), (32.69, 40.5, 17.02), (12.58, 40.5, 12.54), (14.41, 40.5, 12.2), (14.41, 40.5, 12.89), (19.89, 40.5, 12.54), (21.72, 40.5, 12.2), (21.72, 40.5, 12.89), (12.58, 40.5, 13.92), (14.41, 40.5, 13.58), (14.41, 40.5, 14.27), (19.89, 40.5, 13.92), (21.72, 40.5, 13.58), (21.72, 40.5, 14.27), (29.03, 40.5, 12.2), (30.86, 40.5, 12.54), (29.03, 40.5, 12.89), (36.34, 40.5, 12.2), (38.17, 40.5, 12.54), (36.34, 40.5, 12.89), (29.03, 40.5, 13.58), (30.86, 40.5, 13.92), (29.03, 40.5, 14.27), (36.34, 40.5, 13.58), (38.17, 40.5, 13.92), (36.34, 40.5, 14.27), (12.58, 40.5, 15.3), (14.41, 40.5, 14.96), (14.41, 40.5, 15.65), (19.89, 40.5, 15.3), (21.72, 40.5, 14.96), (21.72, 40.5, 15.65), (12.58, 40.5, 16.68), (14.41, 40.5, 16.33), (16.23, 40.5, 16.68), (14.41, 40.5, 17.02), (19.89, 40.5, 16.68), (21.72, 40.5, 16.33), (23.55, 40.5, 16.68), (21.72, 40.5, 17.02), (29.03, 40.5, 14.96), (30.86, 40.5, 15.3), (29.03, 40.5, 15.65), (36.34, 40.5, 14.96), (38.17, 40.5, 15.3), (36.34, 40.5, 15.65), (27.2, 40.5, 16.68), (29.03, 40.5, 16.33), (30.86, 40.5, 16.68), (29.03, 40.5, 17.02), (34.52, 40.5, 16.68), (36.34, 40.5, 16.33), (38.17, 40.5, 16.68), (36.34, 40.5, 17.02), (12.58, 40.5, 12.2), (16.23, 40.5, 12.2), (12.58, 40.5, 12.89), (19.89, 40.5, 12.2), (23.55, 40.5, 12.2), (19.89, 40.5, 12.89), (12.58, 40.5, 13.58), (12.58, 40.5, 14.27), (19.89, 40.5, 13.58), (19.89, 40.5, 14.27), (27.2, 40.5, 12.2), (30.86, 40.5, 12.2), (30.86, 40.5, 12.89), (34.52, 40.5, 12.2), (38.17, 40.5, 12.2), (38.17, 40.5, 12.89), (30.86, 40.5, 13.58), (30.86, 40.5, 14.27), (38.17, 40.5, 13.58), (38.17, 40.5, 14.27), (12.58, 40.5, 14.96), (12.58, 40.5, 15.65), (19.89, 40.5, 14.96), (19.89, 40.5, 15.65), (12.58, 40.5, 16.33), (12.58, 40.5, 17.02), (16.23, 40.5, 17.02), (19.89, 40.5, 16.33), (19.89, 40.5, 17.02), (23.55, 40.5, 17.02), (30.86, 40.5, 14.96), (30.86, 40.5, 15.65), (38.17, 40.5, 14.96), (38.17, 40.5, 15.65), (30.86, 40.5, 16.33), (27.2, 40.5, 17.02), (30.86, 40.5, 17.02), (38.17, 40.5, 16.33), (34.52, 40.5, 17.02), (38.17, 40.5, 17.02)], [], [(0, 1, 2, 3), (1, 4, 5, 2), (2, 5, 6, 3), (1, 0, 9, 8), (8, 9, 10, 11), (7, 8, 11, 13), (10, 12, 13, 11), (10, 9, 16, 15), (9, 0, 19, 16), (0, 3, 18, 19), (16, 19, 20, 24), (15, 16, 24, 25), (14, 15, 25, 26), (20, 21, 23, 24), (24, 23, 26, 25), (26, 23, 28, 27), (23, 21, 30, 28), (21, 22, 29, 30), (22, 17, 31, 29), (6, 5, 37, 36), (39, 1, 8), (40, 13, 33), (42, 37, 5), (7, 192, 8), (192, 84, 8), (84, 193, 8), (193, 56, 8), (56, 195, 8), (195, 85, 8), (85, 194, 8), (194, 45, 8), (45, 199, 8), (199, 87, 8), (87, 198, 8), (198, 57, 8), (57, 197, 8), (197, 86, 8), (86, 196, 8), (196, 39, 8), (39, 188, 1), (188, 82, 1), (82, 189, 1), (189, 55, 1), (55, 191, 1), (191, 83, 1), (83, 190, 1), (190, 44, 1), (44, 186, 1), (186, 81, 1), (81, 187, 1), (187, 54, 1), (54, 185, 1), (185, 80, 1), (80, 184, 1), (184, 4, 1), (35, 209, 33), (209, 92, 33), (92, 208, 33), (208, 60, 33), (60, 210, 33), (210, 93, 33), (93, 211, 33), (211, 47, 33), (47, 215, 33), (215, 95, 33), (95, 214, 33), (214, 61, 33), (61, 212, 33), (212, 94, 33), (94, 213, 33), (213, 40, 33), (40, 204, 13), (204, 90, 13), (90, 205, 13), (205, 59, 13), (59, 206, 13), (206, 91, 13), (91, 207, 13), (207, 46, 13), (46, 203, 13), (203, 89, 13), (89, 202, 13), (202, 58, 13), (58, 201, 13), (201, 88, 13), (88, 200, 13), (200, 7, 13), (192, 7, 200, 496), (84, 192, 496, 353), (496, 200, 88, 352), (193, 84, 353, 497), (56, 193, 497, 297), (352, 88, 201, 498), (498, 201, 58, 296), (195, 56, 297, 499), (85, 195, 499, 355), (355, 499, 354, 152), (194, 85, 355, 500), (45, 194, 500, 274), (152, 354, 501, 356), (356, 501, 298, 132), (296, 58, 202, 502), (502, 202, 89, 357), (357, 89, 203, 503), (503, 203, 46, 273), (132, 298, 504, 359), (359, 504, 358, 153), (153, 358, 505, 360), (360, 505, 272, 124), (199, 45, 274, 506), (87, 199, 506, 361), (198, 87, 361, 507), (57, 198, 507, 300), (507, 361, 154, 362), (362, 154, 363, 508), (508, 363, 133, 299), (197, 57, 300, 509), (86, 197, 509, 364), (196, 86, 364, 510), (39, 196, 510, 253), (253, 510, 365, 114), (114, 365, 511, 252), (252, 511, 301, 70), (299, 133, 366, 512), (512, 366, 155, 367), (367, 155, 368, 513), (513, 368, 125, 275), (70, 301, 514, 254), (254, 514, 369, 115), (115, 369, 515, 255), (255, 515, 276, 52), (273, 46, 207, 516), (516, 207, 91, 370), (370, 91, 206, 517), (517, 206, 59, 303), (371, 517, 303, 134), (518, 371, 134, 302), (304, 518, 302, 76), (124, 272, 519, 373), (373, 519, 372, 156), (156, 372, 520, 374), (520, 304, 76, 305), (374, 520, 305, 135), (521, 374, 135, 306), (277, 521, 306, 74), (303, 59, 205, 522), (134, 303, 522, 376), (522, 205, 90, 375), (302, 134, 376, 523), (76, 302, 523, 307), (375, 90, 204, 524), (524, 204, 40, 248), (305, 76, 307, 525), (135, 305, 525, 378), (378, 525, 377, 157), (306, 135, 378, 526), (74, 306, 526, 278), (157, 377, 527, 379), (379, 527, 249, 112), (275, 125, 380, 528), (528, 380, 158, 381), (529, 277, 74, 309), (382, 529, 309, 136), (381, 158, 382, 530), (530, 382, 136, 308), (310, 530, 308, 77), (52, 276, 531, 259), (259, 531, 383, 117), (532, 310, 77, 312), (384, 532, 312, 137), (117, 383, 533, 258), (533, 384, 137, 311), (258, 533, 311, 71), (309, 74, 278, 534), (136, 309, 534, 385), (308, 136, 385, 535), (77, 308, 535, 313), (535, 385, 159, 386), (386, 159, 387, 536), (536, 387, 113, 251), (312, 77, 313, 537), (137, 312, 537, 388), (311, 137, 388, 538), (71, 311, 538, 256), (256, 538, 389, 116), (116, 389, 539, 257), (257, 539, 250, 43), (188, 39, 253, 540), (82, 188, 540, 391), (540, 253, 114, 390), (189, 82, 391, 541), (55, 189, 541, 315), (390, 114, 252, 542), (542, 252, 70, 314), (191, 55, 315, 543), (83, 191, 543, 393), (393, 543, 392, 160), (190, 83, 393, 544), (44, 190, 544, 281), (160, 392, 545, 394), (394, 545, 316, 138), (314, 70, 254, 546), (546, 254, 115, 395), (395, 115, 255, 547), (547, 255, 52, 280), (138, 316, 548, 397), (397, 548, 396, 161), (161, 396, 549, 398), (398, 549, 279, 126), (186, 44, 281, 550), (81, 186, 550, 399), (187, 81, 399, 551), (54, 187, 551, 318), (551, 399, 162, 400), (400, 162, 401, 552), (552, 401, 139, 317), (185, 54, 318, 553), (80, 185, 553, 402), (184, 80, 402, 554), (4, 184, 554, 233), (233, 554, 403, 104), (104, 403, 555, 232), (232, 555, 319, 66), (317, 139, 404, 556), (556, 404, 163, 405), (405, 163, 406, 557), (557, 406, 127, 282), (66, 319, 558, 234), (234, 558, 407, 105), (105, 407, 559, 235), (235, 559, 283, 50), (280, 52, 259, 560), (560, 259, 117, 408), (408, 117, 258, 561), (561, 258, 71, 320), (409, 561, 320, 140), (562, 409, 140, 321), (322, 562, 321, 78), (126, 279, 563, 411), (411, 563, 410, 164), (164, 410, 564, 412), (564, 322, 78, 323), (412, 564, 323, 141), (565, 412, 141, 324), (284, 565, 324, 75), (320, 71, 256, 566), (140, 320, 566, 414), (566, 256, 116, 413), (321, 140, 414, 567), (78, 321, 567, 325), (413, 116, 257, 568), (568, 257, 43, 262), (323, 78, 325, 569), (141, 323, 569, 416), (416, 569, 415, 165), (324, 141, 416, 570), (75, 324, 570, 285), (165, 415, 571, 417), (417, 571, 263, 119), (282, 127, 418, 572), (572, 418, 166, 419), (573, 284, 75, 327), (420, 573, 327, 142), (419, 166, 420, 574), (574, 420, 142, 326), (328, 574, 326, 79), (50, 283, 575, 239), (239, 575, 421, 107), (576, 328, 79, 330), (422, 576, 330, 143), (107, 421, 577, 238), (577, 422, 143, 329), (238, 577, 329, 67), (327, 75, 285, 578), (142, 327, 578, 423), (326, 142, 423, 579), (79, 326, 579, 331), (579, 423, 167, 424), (424, 167, 425, 580), (580, 425, 118, 261), (330, 79, 331, 581), (143, 330, 581, 426), (329, 143, 426, 582), (67, 329, 582, 236), (236, 582, 427, 106), (106, 427, 583, 237), (237, 583, 260, 42), (248, 40, 213, 584), (584, 213, 94, 428), (428, 94, 212, 585), (585, 212, 61, 332), (112, 249, 586, 430), (430, 586, 429, 168), (168, 429, 587, 431), (431, 587, 333, 144), (332, 61, 214, 588), (588, 214, 95, 432), (432, 95, 215, 589), (589, 215, 47, 287), (144, 333, 590, 434), (434, 590, 433, 169), (169, 433, 591, 435), (435, 591, 286, 128), (251, 113, 436, 592), (592, 436, 170, 437), (437, 170, 438, 593), (593, 438, 145, 334), (43, 250, 594, 268), (268, 594, 439, 122), (122, 439, 595, 269), (269, 595, 335, 73), (334, 145, 440, 596), (596, 440, 171, 441), (441, 171, 442, 597), (597, 442, 129, 288), (73, 335, 598, 271), (271, 598, 443, 123), (123, 443, 599, 270), (270, 599, 289, 53), (287, 47, 211, 600), (600, 211, 93, 444), (444, 93, 210, 601), (601, 210, 60, 336), (128, 286, 602, 446), (446, 602, 445, 172), (172, 445, 603, 447), (447, 603, 337, 146), (336, 60, 208, 604), (604, 208, 92, 448), (448, 92, 209, 605), (605, 209, 35, 217), (449, 605, 217, 96), (606, 449, 96, 216), (338, 606, 216, 62), (146, 337, 607, 451), (451, 607, 450, 173), (173, 450, 608, 452), (608, 338, 62, 218), (452, 608, 218, 97), (609, 452, 97, 219), (290, 609, 219, 48), (288, 129, 453, 610), (610, 453, 174, 454), (454, 174, 455, 611), (611, 455, 147, 339), (53, 289, 612, 266), (266, 612, 456, 121), (121, 456, 613, 267), (267, 613, 340, 72), (339, 147, 457, 614), (614, 457, 175, 458), (615, 290, 48, 223), (459, 615, 223, 99), (458, 175, 459, 616), (616, 459, 99, 222), (341, 616, 222, 63), (72, 340, 617, 265), (265, 617, 460, 120), (618, 341, 63, 220), (461, 618, 220, 98), (120, 460, 619, 264), (619, 461, 98, 221), (264, 619, 221, 41), (262, 43, 268, 620), (620, 268, 122, 462), (462, 122, 269, 621), (621, 269, 73, 342), (119, 263, 622, 464), (464, 622, 463, 176), (176, 463, 623, 465), (465, 623, 343, 148), (342, 73, 271, 624), (624, 271, 123, 466), (466, 123, 270, 625), (625, 270, 53, 292), (148, 343, 626, 468), (468, 626, 467, 177), (177, 467, 627, 469), (469, 627, 291, 130), (261, 118, 470, 628), (628, 470, 178, 471), (471, 178, 472, 629), (629, 472, 149, 344), (42, 260, 630, 245), (245, 630, 473, 110), (110, 473, 631, 244), (244, 631, 345, 69), (344, 149, 474, 632), (632, 474, 179, 475), (475, 179, 476, 633), (633, 476, 131, 293), (69, 345, 634, 246), (246, 634, 477, 111), (111, 477, 635, 247), (247, 635, 294, 51), (292, 53, 266, 636), (636, 266, 121, 478), (478, 121, 267, 637), (637, 267, 72, 346), (130, 291, 638, 480), (480, 638, 479, 180), (180, 479, 639, 481), (481, 639, 347, 150), (346, 72, 265, 640), (640, 265, 120, 482), (482, 120, 264, 641), (641, 264, 41, 229), (483, 641, 229, 102), (642, 483, 102, 228), (348, 642, 228, 65), (150, 347, 643, 485), (485, 643, 484, 181), (181, 484, 644, 486), (644, 348, 65, 230), (486, 644, 230, 103), (645, 486, 103, 231), (295, 645, 231, 49), (293, 131, 487, 646), (646, 487, 182, 488), (488, 182, 489, 647), (647, 489, 151, 349), (51, 294, 648, 243), (243, 648, 490, 109), (109, 490, 649, 242), (242, 649, 350, 68), (349, 151, 491, 650), (650, 491, 183, 492), (651, 295, 49, 227), (493, 651, 227, 101), (492, 183, 493, 652), (652, 493, 101, 226), (351, 652, 226, 64), (68, 350, 653, 240), (240, 653, 494, 108), (654, 351, 64, 224), (495, 654, 224, 100), (108, 494, 655, 241), (655, 495, 100, 225), (241, 655, 225, 38), (4, 233, 5), (233, 104, 5), (104, 232, 5), (232, 66, 5), (66, 234, 5), (234, 105, 5), (105, 235, 5), (235, 50, 5), (50, 239, 5), (239, 107, 5), (107, 238, 5), (238, 67, 5), (67, 236, 5), (236, 106, 5), (106, 237, 5), (237, 42, 5), (42, 245, 37), (245, 110, 37), (110, 244, 37), (244, 69, 37), (69, 246, 37), (246, 111, 37), (111, 247, 37), (247, 51, 37), (51, 243, 37), (243, 109, 37), (109, 242, 37), (242, 68, 37), (68, 240, 37), (240, 108, 37), (108, 241, 37), (241, 38, 37), (37, 38, 657, 658), (36, 37, 658, 659), (35, 33, 663, 660), (33, 34, 662, 663), (31, 36, 659, 666), (29, 31, 666, 669), (30, 29, 669, 668), (32, 27, 671, 664), (27, 28, 670, 671), (656, 659, 658, 657), (661, 660, 663, 662), (666, 667, 668, 669), (665, 664, 671, 670), (35, 660, 657, 38), (28, 30, 668, 670), (672, 662, 664), (673, 666, 659), (674, 670, 668), (675, 657, 660), (665, 678, 664), (678, 672, 664), (672, 677, 662), (677, 661, 662), (656, 680, 659), (680, 673, 659), (673, 679, 666), (679, 667, 666), (667, 681, 668), (681, 674, 668), (674, 682, 670), (682, 665, 670), (661, 683, 660), (683, 675, 660), (675, 684, 657), (684, 656, 657), (661, 677, 688, 683), (683, 688, 686, 675), (689, 681, 667, 679), (687, 689, 679, 673), (675, 686, 690, 684), (690, 687, 673, 680), (684, 690, 680, 656), (681, 665, 694, 692), (695, 665, 681), (696, 694, 665), (697, 681, 692), (698, 692, 694), (3, 36, 754, 757), (31, 18, 756, 755), (36, 31, 755, 754), (18, 3, 757, 756), (756, 757, 758, 759), (754, 755, 760, 761), (755, 756, 759, 760), (757, 754, 761, 758), (758, 761, 760, 759), (762, 10, 15), (763, 26, 27), (765, 33, 13), (764, 664, 662), (14, 922, 15), (922, 810, 15), (810, 921, 15), (921, 780, 15), (780, 919, 15), (919, 809, 15), (809, 920, 15), (920, 768, 15), (768, 918, 15), (918, 808, 15), (808, 917, 15), (917, 779, 15), (779, 916, 15), (916, 807, 15), (807, 915, 15), (915, 762, 15), (762, 907, 10), (907, 803, 10), (803, 908, 10), (908, 777, 10), (777, 910, 10), (910, 804, 10), (804, 909, 10), (909, 767, 10), (767, 911, 10), (911, 805, 10), (805, 912, 10), (912, 778, 10), (778, 913, 10), (913, 806, 10), (806, 914, 10), (914, 12, 10), (32, 937, 27), (937, 818, 27), (818, 938, 27), (938, 784, 27), (784, 936, 27), (936, 817, 27), (817, 935, 27), (935, 770, 27), (770, 933, 27), (933, 816, 27), (816, 934, 27), (934, 783, 27), (783, 932, 27), (932, 815, 27), (815, 931, 27), (931, 763, 27), (763, 923, 26), (923, 811, 26), (811, 924, 26), (924, 781, 26), (781, 926, 26), (926, 812, 26), (812, 925, 26), (925, 769, 26), (769, 927, 26), (927, 813, 26), (813, 928, 26), (928, 782, 26), (782, 930, 26), (930, 814, 26), (814, 929, 26), (929, 14, 26), (922, 14, 929, 1219), (810, 922, 1219, 1076), (1219, 929, 814, 1075), (921, 810, 1076, 1220), (780, 921, 1220, 1020), (1075, 814, 930, 1221), (1221, 930, 782, 1019), (919, 780, 1020, 1222), (809, 919, 1222, 1078), (1078, 1222, 1077, 875), (920, 809, 1078, 1223), (768, 920, 1223, 997), (875, 1077, 1224, 1079), (1079, 1224, 1021, 855), (1019, 782, 928, 1225), (1225, 928, 813, 1080), (1080, 813, 927, 1226), (1226, 927, 769, 995), (855, 1021, 1227, 1082), (1082, 1227, 1081, 876), (876, 1081, 1228, 1083), (1083, 1228, 996, 847), (918, 768, 997, 1229), (808, 918, 1229, 1084), (917, 808, 1084, 1230), (779, 917, 1230, 1023), (1230, 1084, 877, 1085), (1085, 877, 1086, 1231), (1231, 1086, 856, 1022), (916, 779, 1023, 1232), (807, 916, 1232, 1087), (915, 807, 1087, 1233), (762, 915, 1233, 975), (975, 1233, 1088, 837), (837, 1088, 1234, 976), (976, 1234, 1024, 793), (1022, 856, 1089, 1235), (1235, 1089, 878, 1090), (1090, 878, 1091, 1236), (1236, 1091, 848, 999), (793, 1024, 1237, 977), (977, 1237, 1092, 838), (838, 1092, 1238, 978), (978, 1238, 998, 775), (995, 769, 925, 1239), (1239, 925, 812, 1093), (1093, 812, 926, 1240), (1240, 926, 781, 1026), (1094, 1240, 1026, 857), (1241, 1094, 857, 1025), (1027, 1241, 1025, 799), (847, 996, 1242, 1096), (1096, 1242, 1095, 879), (879, 1095, 1243, 1097), (1243, 1027, 799, 1029), (1097, 1243, 1029, 858), (1244, 1097, 858, 1028), (1001, 1244, 1028, 797), (1026, 781, 924, 1245), (857, 1026, 1245, 1099), (1245, 924, 811, 1098), (1025, 857, 1099, 1246), (799, 1025, 1246, 1030), (1098, 811, 923, 1247), (1247, 923, 763, 971), (1029, 799, 1030, 1248), (858, 1029, 1248, 1101), (1101, 1248, 1100, 880), (1028, 858, 1101, 1249), (797, 1028, 1249, 1000), (880, 1100, 1250, 1102), (1102, 1250, 972, 835), (999, 848, 1103, 1251), (1251, 1103, 881, 1104), (1252, 1001, 797, 1031), (1105, 1252, 1031, 859), (1104, 881, 1105, 1253), (1253, 1105, 859, 1032), (1033, 1253, 1032, 800), (775, 998, 1254, 982), (982, 1254, 1106, 840), (1255, 1033, 800, 1035), (1107, 1255, 1035, 860), (840, 1106, 1256, 981), (1256, 1107, 860, 1034), (981, 1256, 1034, 794), (1031, 797, 1000, 1257), (859, 1031, 1257, 1108), (1032, 859, 1108, 1258), (800, 1032, 1258, 1036), (1258, 1108, 882, 1109), (1109, 882, 1110, 1259), (1259, 1110, 836, 974), (1035, 800, 1036, 1260), (860, 1035, 1260, 1111), (1034, 860, 1111, 1261), (794, 1034, 1261, 980), (980, 1261, 1112, 839), (839, 1112, 1262, 979), (979, 1262, 973, 766), (907, 762, 975, 1263), (803, 907, 1263, 1114), (1263, 975, 837, 1113), (908, 803, 1114, 1264), (777, 908, 1264, 1038), (1113, 837, 976, 1265), (1265, 976, 793, 1037), (910, 777, 1038, 1266), (804, 910, 1266, 1116), (1116, 1266, 1115, 883), (909, 804, 1116, 1267), (767, 909, 1267, 1004), (883, 1115, 1268, 1117), (1117, 1268, 1039, 861), (1037, 793, 977, 1269), (1269, 977, 838, 1118), (1118, 838, 978, 1270), (1270, 978, 775, 1002), (861, 1039, 1271, 1120), (1120, 1271, 1119, 884), (884, 1119, 1272, 1121), (1121, 1272, 1003, 849), (911, 767, 1004, 1273), (805, 911, 1273, 1122), (912, 805, 1122, 1274), (778, 912, 1274, 1041), (1274, 1122, 885, 1123), (1123, 885, 1124, 1275), (1275, 1124, 862, 1040), (913, 778, 1041, 1276), (806, 913, 1276, 1125), (914, 806, 1125, 1277), (12, 914, 1277, 959), (959, 1277, 1126, 829), (829, 1126, 1278, 960), (960, 1278, 1042, 790), (1040, 862, 1127, 1279), (1279, 1127, 886, 1128), (1128, 886, 1129, 1280), (1280, 1129, 850, 1006), (790, 1042, 1281, 961), (961, 1281, 1130, 830), (830, 1130, 1282, 962), (962, 1282, 1005, 773), (1002, 775, 982, 1283), (1283, 982, 840, 1131), (1131, 840, 981, 1284), (1284, 981, 794, 1043), (1132, 1284, 1043, 863), (1285, 1132, 863, 1044), (1045, 1285, 1044, 801), (849, 1003, 1286, 1134), (1134, 1286, 1133, 887), (887, 1133, 1287, 1135), (1287, 1045, 801, 1047), (1135, 1287, 1047, 864), (1288, 1135, 864, 1046), (1008, 1288, 1046, 798), (1043, 794, 980, 1289), (863, 1043, 1289, 1137), (1289, 980, 839, 1136), (1044, 863, 1137, 1290), (801, 1044, 1290, 1048), (1136, 839, 979, 1291), (1291, 979, 766, 985), (1047, 801, 1048, 1292), (864, 1047, 1292, 1139), (1139, 1292, 1138, 888), (1046, 864, 1139, 1293), (798, 1046, 1293, 1007), (888, 1138, 1294, 1140), (1140, 1294, 986, 842), (1006, 850, 1141, 1295), (1295, 1141, 889, 1142), (1296, 1008, 798, 1049), (1143, 1296, 1049, 865), (1142, 889, 1143, 1297), (1297, 1143, 865, 1050), (1051, 1297, 1050, 802), (773, 1005, 1298, 958), (958, 1298, 1144, 828), (1299, 1051, 802, 1053), (1145, 1299, 1053, 866), (828, 1144, 1300, 957), (1300, 1145, 866, 1052), (957, 1300, 1052, 789), (1049, 798, 1007, 1301), (865, 1049, 1301, 1146), (1050, 865, 1146, 1302), (802, 1050, 1302, 1054), (1302, 1146, 890, 1147), (1147, 890, 1148, 1303), (1303, 1148, 841, 984), (1053, 802, 1054, 1304), (866, 1053, 1304, 1149), (1052, 866, 1149, 1305), (789, 1052, 1305, 956), (956, 1305, 1150, 827), (827, 1150, 1306, 955), (955, 1306, 983, 765), (971, 763, 931, 1307), (1307, 931, 815, 1151), (1151, 815, 932, 1308), (1308, 932, 783, 1055), (835, 972, 1309, 1153), (1153, 1309, 1152, 891), (891, 1152, 1310, 1154), (1154, 1310, 1056, 867), (1055, 783, 934, 1311), (1311, 934, 816, 1155), (1155, 816, 933, 1312), (1312, 933, 770, 1009), (867, 1056, 1313, 1157), (1157, 1313, 1156, 892), (892, 1156, 1314, 1158), (1158, 1314, 1010, 851), (974, 836, 1159, 1315), (1315, 1159, 893, 1160), (1160, 893, 1161, 1316), (1316, 1161, 868, 1057), (766, 973, 1317, 991), (991, 1317, 1162, 845), (845, 1162, 1318, 992), (992, 1318, 1058, 796), (1057, 868, 1163, 1319), (1319, 1163, 894, 1164), (1164, 894, 1165, 1320), (1320, 1165, 852, 1012), (796, 1058, 1321, 993), (993, 1321, 1166, 846), (846, 1166, 1322, 994), (994, 1322, 1011, 776), (1009, 770, 935, 1323), (1323, 935, 817, 1167), (1167, 817, 936, 1324), (1324, 936, 784, 1059), (851, 1010, 1325, 1169), (1169, 1325, 1168, 895), (895, 1168, 1326, 1170), (1170, 1326, 1060, 869), (1059, 784, 938, 1327), (1327, 938, 818, 1171), (1171, 818, 937, 1328), (1328, 937, 32, 943), (1172, 1328, 943, 821), (1329, 1172, 821, 944), (1061, 1329, 944, 786), (869, 1060, 1330, 1174), (1174, 1330, 1173, 896), (896, 1173, 1331, 1175), (1331, 1061, 786, 946), (1175, 1331, 946, 822), (1332, 1175, 822, 945), (1013, 1332, 945, 771), (1012, 852, 1176, 1333), (1333, 1176, 897, 1177), (1177, 897, 1178, 1334), (1334, 1178, 870, 1062), (776, 1011, 1335, 990), (990, 1335, 1179, 844), (844, 1179, 1336, 989), (989, 1336, 1063, 795), (1062, 870, 1180, 1337), (1337, 1180, 898, 1181), (1338, 1013, 771, 941), (1182, 1338, 941, 820), (1181, 898, 1182, 1339), (1339, 1182, 820, 942), (1064, 1339, 942, 785), (795, 1063, 1340, 988), (988, 1340, 1183, 843), (1341, 1064, 785, 940), (1184, 1341, 940, 819), (843, 1183, 1342, 987), (1342, 1184, 819, 939), (987, 1342, 939, 764), (985, 766, 991, 1343), (1343, 991, 845, 1185), (1185, 845, 992, 1344), (1344, 992, 796, 1065), (842, 986, 1345, 1187), (1187, 1345, 1186, 899), (899, 1186, 1346, 1188), (1188, 1346, 1066, 871), (1065, 796, 993, 1347), (1347, 993, 846, 1189), (1189, 846, 994, 1348), (1348, 994, 776, 1014), (871, 1066, 1349, 1191), (1191, 1349, 1190, 900), (900, 1190, 1350, 1192), (1192, 1350, 1015, 853), (984, 841, 1193, 1351), (1351, 1193, 901, 1194), (1194, 901, 1195, 1352), (1352, 1195, 872, 1067), (765, 983, 1353, 963), (963, 1353, 1196, 831), (831, 1196, 1354, 964), (964, 1354, 1068, 791), (1067, 872, 1197, 1355), (1355, 1197, 902, 1198), (1198, 902, 1199, 1356), (1356, 1199, 854, 1017), (791, 1068, 1357, 965), (965, 1357, 1200, 832), (832, 1200, 1358, 966), (966, 1358, 1016, 774), (1014, 776, 990, 1359), (1359, 990, 844, 1201), (1201, 844, 989, 1360), (1360, 989, 795, 1069), (853, 1015, 1361, 1203), (1203, 1361, 1202, 903), (903, 1202, 1362, 1204), (1204, 1362, 1070, 873), (1069, 795, 988, 1363), (1363, 988, 843, 1205), (1205, 843, 987, 1364), (1364, 987, 764, 947), (1206, 1364, 947, 823), (1365, 1206, 823, 948), (1071, 1365, 948, 787), (873, 1070, 1366, 1208), (1208, 1366, 1207, 904), (904, 1207, 1367, 1209), (1367, 1071, 787, 950), (1209, 1367, 950, 824), (1368, 1209, 824, 949), (1018, 1368, 949, 772), (1017, 854, 1210, 1369), (1369, 1210, 905, 1211), (1211, 905, 1212, 1370), (1370, 1212, 874, 1072), (774, 1016, 1371, 970), (970, 1371, 1213, 834), (834, 1213, 1372, 969), (969, 1372, 1073, 792), (1072, 874, 1214, 1373), (1373, 1214, 906, 1215), (1374, 1018, 772, 953), (1216, 1374, 953, 826), (1215, 906, 1216, 1375), (1375, 1216, 826, 954), (1074, 1375, 954, 788), (792, 1073, 1376, 968), (968, 1376, 1217, 833), (1377, 1074, 788, 952), (1218, 1377, 952, 825), (833, 1217, 1378, 967), (1378, 1218, 825, 951), (967, 1378, 951, 34), (12, 959, 13), (959, 829, 13), (829, 960, 13), (960, 790, 13), (790, 961, 13), (961, 830, 13), (830, 962, 13), (962, 773, 13), (773, 958, 13), (958, 828, 13), (828, 957, 13), (957, 789, 13), (789, 956, 13), (956, 827, 13), (827, 955, 13), (955, 765, 13), (765, 963, 33), (963, 831, 33), (831, 964, 33), (964, 791, 33), (791, 965, 33), (965, 832, 33), (832, 966, 33), (966, 774, 33), (774, 970, 33), (970, 834, 33), (834, 969, 33), (969, 792, 33), (792, 968, 33), (968, 833, 33), (833, 967, 33), (967, 34, 33), (34, 951, 662), (951, 825, 662), (825, 952, 662), (952, 788, 662), (788, 954, 662), (954, 826, 662), (826, 953, 662), (953, 772, 662), (772, 949, 662), (949, 824, 662), (824, 950, 662), (950, 787, 662), (787, 948, 662), (948, 823, 662), (823, 947, 662), (947, 764, 662), (764, 939, 664), (939, 819, 664), (819, 940, 664), (940, 785, 664), (785, 942, 664), (942, 820, 664), (820, 941, 664), (941, 771, 664), (771, 945, 664), (945, 822, 664), (822, 946, 664), (946, 786, 664), (786, 944, 664), (944, 821, 664), (821, 943, 664), (943, 32, 664), (1380, 688, 677), (672, 1380, 677), (1380, 685, 688), (1379, 686, 688), (685, 1379, 688), (1379, 676, 686), (1381, 690, 686), (676, 1381, 686), (1381, 687, 690), (687, 1382, 681), (1382, 707, 681), (707, 1383, 681), (1383, 699, 681), (699, 1384, 681), (1384, 708, 681), (708, 1385, 681), (1385, 695, 681), (695, 1388, 665), (1388, 710, 665), (710, 1389, 665), (1389, 700, 665), (700, 1387, 665), (1387, 709, 665), (709, 1386, 665), (1386, 672, 665), (672, 1396, 665), (1396, 714, 665), (714, 1397, 665), (1397, 702, 665), (702, 1395, 665), (1395, 713, 665), (713, 1394, 665), (1394, 696, 665), (696, 1392, 694), (1392, 712, 694), (712, 1393, 694), (1393, 701, 694), (701, 1391, 694), (1391, 711, 694), (711, 1390, 694), (1390, 693, 694), (1382, 687, 1402, 1484), (707, 1382, 1484, 1433), (1484, 1402, 717, 1432), (1433, 1484, 1432, 738), (1383, 707, 1433, 1485), (699, 1383, 1485, 1421), (1432, 717, 1403, 1486), (738, 1432, 1486, 1434), (1486, 1403, 704, 1420), (1434, 1486, 1420, 728), (1384, 699, 1421, 1487), (708, 1384, 1487, 1436), (1436, 1487, 1435, 739), (1385, 708, 1436, 1488), (695, 1385, 1488, 1416), (739, 1435, 1489, 1437), (1437, 1489, 1422, 729), (1420, 704, 1405, 1490), (728, 1420, 1490, 1439), (1490, 1405, 718, 1438), (1439, 1490, 1438, 740), (1438, 718, 1404, 1491), (740, 1438, 1491, 1440), (1491, 1404, 697, 1414), (1440, 1491, 1414, 723), (729, 1422, 1492, 1442), (1442, 1492, 1441, 741), (741, 1441, 1493, 1443), (1443, 1493, 1415, 724), (1388, 695, 1416, 1494), (710, 1388, 1494, 1444), (1389, 710, 1444, 1495), (700, 1389, 1495, 1424), (1495, 1444, 742, 1445), (1445, 742, 1446, 1496), (1496, 1446, 730, 1423), (1387, 700, 1424, 1497), (709, 1387, 1497, 1447), (1386, 709, 1447, 1498), (672, 1386, 1498, 1396), (1498, 1447, 743, 1448), (1396, 1498, 1448, 714), (1448, 743, 1449, 1499), (714, 1448, 1499, 1397), (1499, 1449, 731, 1425), (1397, 1499, 1425, 702), (1423, 730, 1450, 1500), (1500, 1450, 744, 1451), (1451, 744, 1452, 1501), (1501, 1452, 726, 1418), (1425, 731, 1453, 1502), (702, 1425, 1502, 1395), (1502, 1453, 745, 1454), (1395, 1502, 1454, 713), (1454, 745, 1455, 1503), (713, 1454, 1503, 1394), (1503, 1455, 725, 1417), (1394, 1503, 1417, 696), (1414, 697, 1400, 1504), (723, 1414, 1504, 1457), (1504, 1400, 716, 1456), (1457, 1504, 1456, 746), (1456, 716, 1401, 1505), (746, 1456, 1505, 1458), (1505, 1401, 703, 1426), (1458, 1505, 1426, 732), (724, 1415, 1506, 1460), (1460, 1506, 1459, 747), (747, 1459, 1507, 1461), (1461, 1507, 1427, 733), (1426, 703, 1399, 1508), (732, 1426, 1508, 1463), (1508, 1399, 715, 1462), (1463, 1508, 1462, 748), (1462, 715, 1398, 1509), (748, 1462, 1509, 1465), (1509, 1398, 691, 1406), (1465, 1509, 1406, 719), (1464, 748, 1465, 1510), (734, 1464, 1510, 1428), (1510, 1465, 719, 1407), (1428, 1510, 1407, 705), (733, 1427, 1511, 1467), (1467, 1511, 1466, 749), (1466, 734, 1428, 1512), (749, 1466, 1512, 1469), (1512, 1428, 705, 1409), (1469, 1512, 1409, 720), (1468, 749, 1469, 1513), (727, 1468, 1513, 1419), (1513, 1469, 720, 1408), (1419, 1513, 1408, 698), (1418, 726, 1470, 1514), (1514, 1470, 750, 1471), (1471, 750, 1472, 1515), (1515, 1472, 735, 1429), (1417, 725, 1473, 1516), (696, 1417, 1516, 1392), (1516, 1473, 751, 1474), (1392, 1516, 1474, 712), (1474, 751, 1475, 1517), (712, 1474, 1517, 1393), (1517, 1475, 736, 1430), (1393, 1517, 1430, 701), (1429, 735, 1477, 1518), (1518, 1477, 752, 1478), (1476, 727, 1419, 1519), (752, 1476, 1519, 1479), (1519, 1419, 698, 1412), (1479, 1519, 1412, 722), (1478, 752, 1479, 1520), (737, 1478, 1520, 1431), (1520, 1479, 722, 1413), (1431, 1520, 1413, 706), (1430, 736, 1481, 1521), (701, 1430, 1521, 1391), (1521, 1481, 753, 1482), (1391, 1521, 1482, 711), (1480, 737, 1431, 1522), (753, 1480, 1522, 1483), (1522, 1431, 706, 1411), (1483, 1522, 1411, 721), (1482, 753, 1483, 1523), (711, 1482, 1523, 1390), (1523, 1483, 721, 1410), (1390, 1523, 1410, 693), (691, 1398, 692), (1398, 715, 692), (715, 1399, 692), (1399, 703, 692), (703, 1401, 692), (1401, 716, 692), (716, 1400, 692), (1400, 697, 692), (697, 1404, 681), (1404, 718, 681), (718, 1405, 681), (1405, 704, 681), (704, 1403, 681), (1403, 717, 681), (717, 1402, 681), (1402, 687, 681), (693, 1410, 694), (1410, 721, 694), (721, 1411, 694), (1411, 706, 694), (706, 1413, 694), (1413, 722, 694), (722, 1412, 694), (1412, 698, 694), (698, 1408, 692), (1408, 720, 692), (720, 1409, 692), (1409, 705, 692), (705, 1407, 692), (1407, 719, 692), (719, 1406, 692), (1406, 691, 692), (749, 1436, 1444, 752), (753, 1478, 1495, 1447), (579, 652, 655, 582), (416, 486, 493, 423), (566, 641, 644, 569), (535, 616, 619, 538), (378, 452, 459, 385), (522, 605, 608, 525), (496, 517, 520, 499), (355, 374, 382, 361), (507, 530, 533, 510), (540, 561, 564, 543), (393, 412, 420, 399), (551, 574, 577, 554), (1302, 1375, 1378, 1305), (1139, 1209, 1216, 1146), (1289, 1364, 1367, 1292), (1263, 1284, 1287, 1266), (1274, 1297, 1300, 1277), (1116, 1135, 1143, 1122), (1258, 1339, 1342, 1261), (1230, 1253, 1256, 1233), (1078, 1097, 1105, 1084), (1101, 1175, 1182, 1108), (1245, 1328, 1331, 1248), (1219, 1240, 1243, 1222), (18, 31, 754, 757), (17, 21, 20, 756), (19, 756, 20), (17, 22, 21), (681, 687, 691, 692), (748, 1466, 1487, 1433), (18, 756, 19), (691, 693, 694, 692)])
me_cube.polygons.foreach_set('material_index', [2, 1, 2, 2, 2, 1, 1, 2, 2, 2, 2, 2, 1, 2, 2, 2, 2, 2, 2, 2, 1, 2, 2, 1, 1, 1, 1, 1, 1, 1, 1, 1, 1, 1, 1, 1, 1, 1, 1, 1, 1, 1, 1, 1, 1, 1, 1, 1, 1, 1, 1, 1, 1, 1, 1, 2, 2, 2, 2, 2, 2, 2, 2, 2, 2, 2, 2, 2, 2, 2, 2, 2, 2, 2, 2, 2, 2, 2, 2, 2, 2, 2, 2, 2, 2, 2, 2, 3, 3, 3, 3, 3, 3, 3, 3, 3, 3, 3, 3, 3, 3, 3, 3, 3, 3, 3, 3, 3, 3, 3, 3, 3, 3, 3, 3, 3, 3, 3, 3, 3, 3, 3, 3, 3, 3, 3, 3, 3, 3, 3, 3, 3, 3, 3, 3, 3, 3, 3, 3, 3, 3, 3, 3, 3, 3, 3, 3, 3, 3, 3, 3, 3, 3, 3, 3, 3, 3, 3, 3, 3, 3, 3, 3, 3, 3, 3, 3, 3, 3, 3, 3, 3, 3, 3, 3, 3, 3, 3, 3, 3, 3, 3, 3, 3, 3, 3, 3, 3, 3, 3, 3, 3, 3, 3, 3, 3, 3, 3, 3, 3, 3, 3, 3, 3, 3, 3, 3, 3, 3, 3, 3, 3, 3, 3, 3, 3, 3, 3, 3, 3, 3, 3, 3, 3, 3, 3, 3, 3, 3, 3, 3, 3, 3, 3, 3, 3, 3, 3, 3, 3, 3, 3, 3, 3, 3, 3, 3, 3, 3, 3, 3, 3, 3, 3, 3, 3, 3, 3, 3, 3, 3, 3, 3, 3, 3, 3, 3, 3, 3, 3, 3, 3, 3, 3, 3, 3, 3, 3, 3, 3, 3, 3, 3, 3, 3, 3, 3, 3, 3, 3, 3, 3, 3, 3, 3, 3, 3, 3, 3, 3, 3, 3, 3, 3, 3, 3, 3, 3, 3, 3, 3, 3, 3, 3, 3, 3, 3, 3, 3, 3, 3, 3, 3, 3, 3, 3, 3, 3, 3, 3, 3, 3, 3, 3, 3, 3, 3, 3, 3, 3, 3, 3, 3, 3, 3, 3, 3, 3, 3, 3, 3, 3, 3, 3, 3, 3, 3, 3, 3, 3, 3, 3, 3, 3, 3, 3, 3, 3, 3, 3, 3, 3, 3, 3, 3, 3, 3, 3, 3, 3, 3, 3, 3, 3, 3, 3, 3, 3, 3, 3, 3, 3, 3, 3, 3, 3, 3, 3, 3, 3, 3, 3, 3, 3, 3, 3, 3, 3, 3, 3, 3, 3, 3, 3, 3, 3, 3, 3, 3, 3, 3, 3, 3, 3, 3, 3, 3, 3, 3, 3, 3, 3, 3, 3, 3, 3, 3, 3, 3, 2, 2, 2, 2, 2, 2, 2, 2, 2, 2, 2, 2, 2, 2, 2, 2, 2, 2, 2, 2, 2, 2, 2, 2, 2, 2, 2, 2, 2, 2, 2, 2, 2, 2, 2, 2, 2, 2, 2, 2, 2, 2, 2, 2, 2, 2, 2, 2, 2, 2, 2, 2, 2, 2, 2, 2, 2, 2, 2, 2, 2, 2, 2, 2, 2, 2, 2, 2, 2, 2, 2, 2, 2, 2, 6, 2, 6, 6, 6, 2, 6, 3, 1, 6, 6, 6, 6, 6, 1, 2, 2, 2, 1, 1, 1, 1, 1, 1, 1, 1, 1, 1, 1, 1, 1, 1, 1, 1, 1, 1, 1, 1, 1, 1, 1, 1, 1, 1, 1, 1, 1, 1, 1, 1, 2, 2, 2, 2, 2, 2, 2, 2, 2, 2, 2, 2, 2, 2, 2, 2, 2, 2, 2, 2, 2, 2, 2, 2, 2, 2, 2, 2, 2, 2, 2, 2, 3, 3, 3, 3, 3, 3, 3, 3, 3, 3, 3, 3, 3, 3, 3, 3, 3, 3, 3, 3, 3, 3, 3, 3, 3, 3, 3, 3, 3, 3, 3, 3, 3, 3, 3, 3, 3, 3, 3, 3, 3, 3, 3, 3, 3, 3, 3, 3, 3, 3, 3, 3, 3, 3, 3, 3, 3, 3, 3, 3, 3, 3, 3, 3, 3, 3, 3, 3, 3, 3, 3, 3, 3, 3, 3, 3, 3, 3, 3, 3, 3, 3, 3, 3, 3, 3, 3, 3, 3, 3, 3, 3, 3, 3, 3, 3, 3, 3, 3, 3, 3, 3, 3, 3, 3, 3, 3, 3, 3, 3, 3, 3, 3, 3, 3, 3, 3, 3, 3, 3, 3, 3, 3, 3, 3, 3, 3, 3, 3, 3, 3, 3, 3, 3, 3, 3, 3, 3, 3, 3, 3, 3, 3, 3, 3, 3, 3, 3, 3, 3, 3, 3, 3, 3, 3, 3, 3, 3, 3, 3, 3, 3, 3, 3, 3, 3, 3, 3, 3, 3, 3, 3, 3, 3, 3, 3, 3, 3, 3, 3, 3, 3, 3, 3, 3, 3, 3, 3, 3, 3, 3, 3, 3, 3, 3, 3, 3, 3, 3, 3, 3, 3, 3, 3, 3, 3, 3, 3, 3, 3, 3, 3, 3, 3, 3, 3, 3, 3, 3, 3, 3, 3, 3, 3, 3, 3, 3, 3, 3, 3, 3, 3, 3, 3, 3, 3, 3, 3, 3, 3, 3, 3, 3, 3, 3, 3, 3, 3, 3, 3, 3, 3, 3, 3, 3, 3, 3, 3, 3, 3, 3, 3, 3, 3, 3, 3, 3, 3, 3, 3, 3, 3, 3, 3, 3, 3, 3, 3, 3, 3, 3, 3, 3, 3, 3, 3, 3, 3, 3, 3, 3, 3, 3, 3, 3, 3, 3, 3, 3, 3, 3, 3, 3, 3, 3, 3, 3, 3, 3, 3, 3, 3, 3, 3, 3, 3, 3, 3, 3, 3, 3, 3, 3, 3, 3, 3, 3, 3, 3, 3, 3, 3, 3, 3, 3, 3, 3, 3, 3, 3, 3, 3, 3, 3, 3, 3, 3, 3, 3, 3, 3, 3, 2, 2, 2, 2, 2, 2, 2, 2, 2, 2, 2, 2, 2, 2, 2, 2, 2, 2, 2, 2, 2, 2, 2, 2, 2, 2, 2, 2, 2, 2, 2, 2, 2, 2, 2, 2, 2, 2, 2, 2, 2, 2, 2, 2, 2, 2, 2, 2, 2, 2, 2, 2, 2, 2, 2, 2, 2, 2, 2, 2, 2, 2, 2, 2, 2, 2, 2, 2, 2, 2, 2, 2, 2, 2, 2, 2, 2, 2, 2, 2, 2, 2, 2, 2, 2, 2, 2, 2, 6, 6, 6, 6, 6, 6, 6, 6, 6, 6, 6, 6, 6, 6, 6, 6, 6, 6, 4, 6, 4, 4, 4, 6, 4, 6, 4, 4, 4, 4, 4, 4, 4, 4, 6, 4, 6, 4, 6, 4, 6, 4, 4, 4, 4, 4, 4, 4, 4, 4, 4, 4, 4, 4, 4, 4, 6, 4, 6, 4, 6, 4, 6, 4, 4, 4, 4, 4, 6, 4, 6, 4, 6, 4, 6, 6, 4, 6, 4, 6, 4, 6, 4, 4, 4, 4, 4, 6, 4, 6, 4, 6, 4, 6, 6, 4, 4, 6, 6, 4, 4, 4, 4, 6, 6, 4, 4, 6, 6, 4, 4, 4, 4, 4, 6, 4, 6, 4, 6, 4, 6, 4, 4, 4, 4, 6, 6, 4, 4, 6, 6, 4, 6, 4, 6, 4, 4, 6, 6, 4, 6, 6, 6, 6, 6, 6, 6, 6, 6, 6, 6, 6, 6, 6, 6, 6, 6, 6, 6, 6, 6, 6, 6, 6, 6, 6, 6, 6, 6, 6, 6, 6, 6, 6, 6, 5, 5, 5, 5, 5, 5, 5, 5, 5, 5, 5, 5, 5, 5, 5, 5, 5, 5, 5, 5, 5, 5, 5, 5, 5, 5, 2, 2, 2, 2, 6, 5, 2, 6])
me_cube.materials.append(mat_material)
me_cube.materials.append(mat_material_001)
me_cube.materials.append(mat_material_010)
me_cube.materials.append(mat_material_003)
me_cube.materials.append(mat_material_004)
me_cube.materials.append(mat_material_016)
me_cube.materials.append(mat_material_011)
me_cube.use_remesh_preserve_volume = False
me_cube.use_remesh_preserve_attributes = False
me_cube.use_mirror_vertex_groups = False
me_cube.update()

# ---- objects
ob_lamp = bpy.data.objects.new('Lamp', light_lamp_002)
ob_cylinder_004 = bpy.data.objects.new('Cylinder.004', me_cylinder_004)
ob_cylinder_001 = bpy.data.objects.new('Cylinder.001', me_cylinder_001)
ob_cylinder = bpy.data.objects.new('Cylinder', me_cylinder)
ob_cube = bpy.data.objects.new('Cube', me_cube)
ob_camera = bpy.data.objects.new('Camera', cam_camera)

# ---- transforms, parenting, visibility, modifiers, constraints
ob_lamp.location = (15.73, 7.427, 12.35)
ob_lamp.rotation_euler = (0.7912, -0.0, 0.2235)
ob_lamp.lock_rotations_4d = False
ob_lamp.empty_display_type = 'ARROWS'
ob_lamp.lineart.crease_threshold = 0.0
ob_cylinder_004.location = (9.445, 14.5, 11.88)
ob_cylinder_004.scale = (0.05, 0.05, 1.035)
ob_cylinder_004.lock_rotations_4d = False
ob_cylinder_004.empty_display_type = 'ARROWS'
ob_cylinder_004.lineart.crease_threshold = 0.0
ob_cylinder_001.location = (5.217, 14.56, 12.67)
ob_cylinder_001.scale = (0.12, 0.12, 0.8)
ob_cylinder_001.lock_rotations_4d = False
ob_cylinder_001.empty_display_type = 'ARROWS'
ob_cylinder_001.lineart.crease_threshold = 0.0
ob_cylinder.location = (-3.047, 12.01, 11.43)
ob_cylinder.scale = (0.2, 0.2, 4.5)
ob_cylinder.lock_rotations_4d = False
ob_cylinder.empty_display_type = 'ARROWS'
ob_cylinder.lineart.crease_threshold = 0.0
ob_cube.location = (0.0, 0.0, 0.7072)
ob_cube.scale = (0.3112, 0.2, 0.651)
ob_cube.lock_rotations_4d = False
ob_cube.empty_display_type = 'ARROWS'
ob_cube.color = (0.0, 0.0, 0.0, 1.0)
ob_cube.lineart.crease_threshold = 0.0
ob_camera.location = (17.67, -5.818, 20.99)
ob_camera.rotation_euler = (0.9599, 0.0, 0.6981)
ob_camera.lock_rotations_4d = False
ob_camera.empty_display_type = 'ARROWS'
ob_camera.color = (0.0, 0.0, 0.0, 0.0)
ob_camera.display_type = 'WIRE'
ob_camera.lineart.crease_threshold = 0.0

# ---- collection membership
col_collection_1.objects.link(ob_lamp)
col_collection_1.objects.link(ob_cylinder_004)
col_collection_1.objects.link(ob_cylinder_001)
col_collection_1.objects.link(ob_cylinder)
col_collection_1.objects.link(ob_cube)
col_collection_1.objects.link(ob_camera)

# ---- scene / render settings (as saved in the file)
scene.camera = ob_camera
scene.frame_start = 1; scene.frame_end = 1; scene.frame_set(1)
scene.render.engine = 'BLENDER_EEVEE_NEXT'
scene.render.image_settings.compression = 90
scene.render.resolution_x = 120
scene.render.resolution_y = 120
scene.render.pixel_aspect_x = 100.0
scene.render.pixel_aspect_y = 100.0
scene.render.fps = 25
scene.render.dither_intensity = 0.0
scene.render.use_compositing = False
scene.render.use_sequencer = False
scene.render.bake_margin = 2
scene.render.bake_bias = 0.0
scene.render.use_stamp_time = False
scene.render.use_stamp_date = False
scene.render.use_stamp_frame = False
scene.render.use_stamp_camera = False
scene.render.use_stamp_scene = False
scene.render.use_stamp_filename = False
scene.render.use_stamp_render_time = False
scene.render.stamp_font_size = 0
scene.cycles.use_denoising = False
scene.cycles.samples = 10
scene.cycles.sampling_pattern = 'TABULATED_SOBOL'
scene.cycles.light_sampling_threshold = 0.0
scene.cycles.use_adaptive_sampling = False
scene.cycles.use_light_tree = False
scene.cycles.blur_glossy = 0.0
scene.cycles.volume_bounces = 1
scene.cycles.pixel_filter_type = 'GAUSSIAN'
scene.cycles.sample_clamp_indirect = 0.0
scene.view_settings.view_transform = 'Raw'
bpy.context.view_layer.update()
